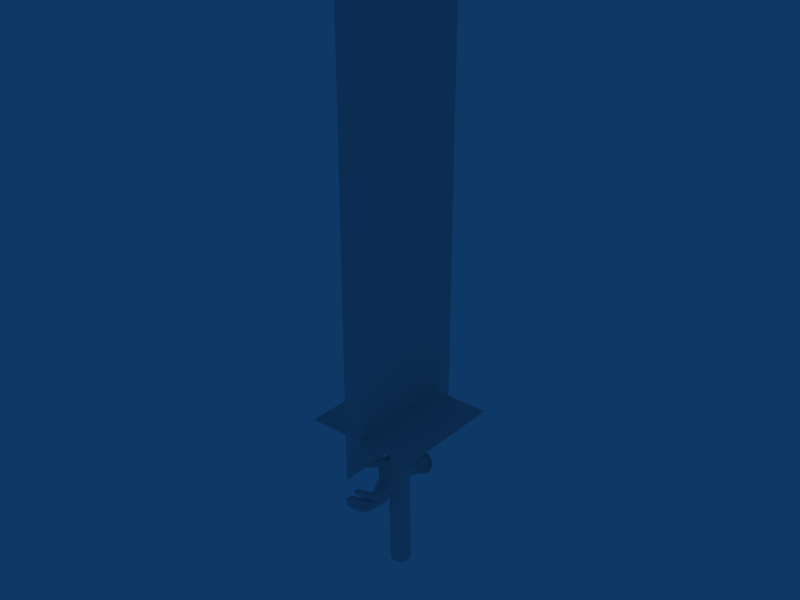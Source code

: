 # Source: lefthandflash.blend  (saved by Blender 2.49.0; exported with 4.5.12 LTS)
import bpy
from mathutils import Matrix  # noqa: F401  (used for matrix-valued properties, if any)

bpy.ops.wm.read_factory_settings(use_empty=True)
scene = bpy.context.scene
scene.name = 'Scene'

# ---- collections
col_collection_1 = bpy.data.collections.new('Collection 1'); scene.collection.children.link(col_collection_1)
col_collection_2 = bpy.data.collections.new('Collection 2'); scene.collection.children.link(col_collection_2)
col_collection_3 = bpy.data.collections.new('Collection 3'); scene.collection.children.link(col_collection_3)
col_collection_4 = bpy.data.collections.new('Collection 4'); scene.collection.children.link(col_collection_4)
col_collection_5 = bpy.data.collections.new('Collection 5'); scene.collection.children.link(col_collection_5)
col_collection_6 = bpy.data.collections.new('Collection 6'); scene.collection.children.link(col_collection_6)
col_collection_7 = bpy.data.collections.new('Collection 7'); scene.collection.children.link(col_collection_7)
col_collection_8 = bpy.data.collections.new('Collection 8'); scene.collection.children.link(col_collection_8)
col_collection_9 = bpy.data.collections.new('Collection 9'); scene.collection.children.link(col_collection_9)
col_collection_10 = bpy.data.collections.new('Collection 10'); scene.collection.children.link(col_collection_10)
col_collection_11 = bpy.data.collections.new('Collection 11'); scene.collection.children.link(col_collection_11)
col_collection_12 = bpy.data.collections.new('Collection 12'); scene.collection.children.link(col_collection_12)
col_collection_13 = bpy.data.collections.new('Collection 13'); scene.collection.children.link(col_collection_13)
col_collection_14 = bpy.data.collections.new('Collection 14'); scene.collection.children.link(col_collection_14)
col_collection_15 = bpy.data.collections.new('Collection 15'); scene.collection.children.link(col_collection_15)
col_collection_16 = bpy.data.collections.new('Collection 16'); scene.collection.children.link(col_collection_16)
col_collection_17 = bpy.data.collections.new('Collection 17'); scene.collection.children.link(col_collection_17)
col_collection_18 = bpy.data.collections.new('Collection 18'); scene.collection.children.link(col_collection_18)
col_collection_19 = bpy.data.collections.new('Collection 19'); scene.collection.children.link(col_collection_19)
col_collection_20 = bpy.data.collections.new('Collection 20'); scene.collection.children.link(col_collection_20)

# ---- world
world_world = bpy.data.worlds.new('World'); scene.world = world_world
world_world.color = (0.05656, 0.2208, 0.4)
world_world.use_sun_shadow = False
world_world.sun_shadow_jitter_overblur = 0.0
world_world.cycles.sampling_method = 'MANUAL'
world_world.cycles.sample_map_resolution = 256

# ---- meshes
me_mesh_001 = bpy.data.meshes.new('Mesh.001')
me_mesh_001.from_pydata([(4.253, 7.015, -12.8), (5.757, 7.69, -14.22), (4.044, 7.969, -14.46), (3.745, 7.538, -13.65), (5.946, 7.115, -13.23), (5.084, 4.595, -14.26), (5.115, 5.519, -15.03), (4.023, 1.196, -15.25), (4.16, 1.011, -14.94), (3.74, 1.069, -14.82), (3.586, 1.563, -14.97), (4.415, 1.213, -14.85), (4.16, 1.011, -14.94), (4.023, 1.196, -15.25), (4.995, 1.546, -15.38), (4.607, 1.389, -14.58), (4.871, 1.236, -15.89), (5.511, 1.961, -15.85), (4.935, 1.98, -14.77), (5.265, 1.553, -15.7), (4.704, 1.928, -14.3), (3.861, 1.597, -17.81), (3.69, 2.352, -17.21), (3.172, 2.538, -18.02), (3.675, 2.242, -18.48), (3.746, 1.896, -18.36), (3.46, 2.285, -18.42), (4.072, 1.456, -18.11), (3.159, 2.974, -18.28), (3.273, 2.714, -18.71), (3.25, 2.131, -18.8), (3.148, 2.351, -18.96), (2.91, 1.726, -19.02), (3.441, 3.145, -15.74), (2.808, 3.466, -16.83), (3.32, 3.006, -14.46), (3.541, 4.043, -14.53), (3.398, 3.896, -15.14), (3.245, 2.754, -17.64), (3.148, 3.299, -17.83), (2.782, 4.106, -15.96), (2.833, 4.447, -16.18), (2.796, 3.852, -16.99), (3.31, 4.243, -15.5), (3.326, 4.605, -15.81), (4.772, 1.042, -16.41), (4.524, 1.26, -16.0), (4.327, 1.508, -16.5), (3.409, 0.8826, -18.8), (3.746, 1.512, -18.9), (3.31, 0.9707, -19.18), (3.825, 1.348, -18.63), (3.65, 0.569, -18.74), (2.924, 0.512, -18.74), (2.957, -0.1767, -18.85), (2.504, 0.06781, -18.95), (2.717, 0.514, -19.18), (2.717, 0.514, -19.18), (2.453, 1.079, -19.27), (2.413, 1.45, -19.11), (2.19, 1.186, -19.36), (2.19, 1.509, -19.44), (3.059, 1.514, -19.15), (3.469, 1.943, -18.82), (2.766, 1.96, -19.2), (2.19, 1.509, -19.44), (4.775, 0.1749, -17.23), (4.741, 0.299, -17.6), (4.363, -0.4285, -17.36), (4.238, -0.3335, -17.75), (4.082, -1.239, -17.28), (3.793, -0.8845, -17.42), (3.65, -1.285, -17.51), (4.601, 0.3515, -17.96), (4.552, 0.9061, -17.59), (4.306, 0.5293, -17.91), (3.722, 0.0758, -18.22), (4.113, 0.7783, -18.29), (3.631, 0.1387, -18.59), (3.943, -0.1955, -18.12), (4.065, -0.38, -18.26), (3.236, -0.6807, -18.18), (2.951, -0.4699, -18.5), (2.951, -0.4699, -18.5), (3.631, 0.1387, -18.59), (2.835, -0.7225, -18.83), (3.736, 4.882, -16.05), (3.231, 4.623, -16.64), (2.833, 4.447, -16.18), (3.326, 4.605, -15.81), (3.148, 3.299, -17.83), (3.439, 3.25, -18.35), (3.159, 2.974, -18.28), (4.033, 4.966, -16.17), (3.734, 3.605, -17.98), (4.81, 1.634, -18.19), (4.267, 1.291, -17.96), (4.072, 1.456, -18.11), (2.79, -0.2583, -19.11), (2.598, 0.206, -19.36), (4.343, 2.631, -18.5), (4.378, 2.295, -18.54), (3.923, 2.089, -18.5), (4.147, 1.496, -19.3), (3.926, 1.533, -19.17), (3.746, 1.512, -18.9), (4.022, 1.143, -19.39), (3.449, 0.675, -19.51), (3.31, 0.9707, -19.18), (2.717, 0.514, -19.18), (2.598, 0.206, -19.36), (4.259, 0.924, -18.85), (4.078, 1.159, -18.49), (3.75, 0.3469, -19.08), (3.197, -0.05004, -19.08), (3.616, 0.2297, -19.09), (3.517, 0.2845, -19.33), (3.061, 0.1914, -19.34), (3.304, 0.5828, -19.46), (4.433, 1.062, -19.04), (4.194, 0.9388, -19.18), (4.785, 1.918, -18.35), (4.411, 1.384, -19.15), (4.599, 2.183, -18.55), (2.624, -0.08385, -19.29), (3.273, 2.714, -18.71), (3.736, 2.814, -18.87), (3.439, 2.464, -19.38), (3.196, 2.397, -19.23), (3.148, 2.351, -18.96), (3.19, 2.079, -19.49), (2.766, 1.96, -19.2), (2.799, 1.918, -19.59), (2.717, 1.844, -19.59), (2.19, 1.509, -19.44), (2.275, 1.419, -19.61), (3.925, 2.411, -18.73), (3.675, 2.242, -18.48), (3.761, 2.002, -19.19), (3.583, 1.868, -19.02), (2.646, 1.4, -19.63), (3.017, 1.388, -19.37), (2.518, 1.046, -19.45), (2.903, 1.58, -19.62), (3.007, 1.644, -19.61), (3.365, 1.859, -19.41), (3.099, 1.445, -19.36), (3.91, 2.607, -18.86), (3.695, 2.256, -19.36), (2.32, 1.174, -19.6), (2.275, 1.419, -19.61), (4.977, 1.044, -17.61), (4.747, 0.8008, -17.34), (5.26, 1.174, -17.47), (5.206, 0.1981, -17.99), (4.895, 0.1006, -17.91), (4.741, 0.299, -17.6), (4.332, -0.5036, -17.99), (4.238, -0.3335, -17.75), (4.261, -0.6055, -17.97), (4.059, -0.984, -17.92), (3.655, -1.143, -17.87), (3.834, -1.393, -17.79), (5.461, 0.8164, -16.79), (5.023, 0.6119, -16.81), (5.114, -0.06518, -17.15), (5.498, -0.08492, -17.5), (5.314, -0.1852, -17.36), (4.608, -0.9789, -17.54), (4.598, -0.7242, -17.28), (4.453, -0.9107, -17.88), (4.313, -1.23, -17.63), (5.008, -0.1679, -17.9), (4.616, -0.7927, -17.91), (5.319, -0.1103, -17.82), (5.492, 0.2387, -17.72), (5.452, 0.9971, -17.45), (5.615, 0.8457, -17.19), (3.834, -1.393, -17.79), (3.655, -1.143, -17.87), (3.946, -1.476, -17.55), (3.175, -1.151, -18.4), (2.861, -0.9717, -18.55), (2.998, -1.083, -18.78), (2.835, -0.7225, -18.83), (4.273, 0.8068, -18.57), (4.113, 0.7783, -18.29), (4.673, 0.7137, -18.84), (4.369, 0.5025, -18.82), (3.654, -0.05212, -18.89), (3.568, -0.1502, -18.87), (3.057, -0.6755, -18.9), (5.266, 1.272, -17.89), (4.813, 0.2725, -18.15), (5.024, 0.3357, -18.38), (3.932, -0.6533, -18.62), (3.317, -1.102, -18.47), (3.727, -0.4128, -18.9), (3.383, -0.8209, -18.77), (3.88, -0.31, -18.96), (4.454, 0.2038, -18.78), (4.066, -0.5743, -18.63), (4.604, 0.04228, -18.55), (4.847, 0.366, -18.7), (5.03, 0.72, -18.55), (5.067, 1.533, -18.2), (2.998, -1.083, -18.78), (5.288, 1.117, -16.37), (4.772, 1.042, -16.41), (4.72, 1.693, -18.27), (5.506, 1.817, -17.73), (5.51, 1.682, -17.37), (5.362, 1.979, -17.93), (5.077, 2.254, -17.96), (4.787, 2.549, -18.29), (4.946, 2.313, -18.16), (4.337, 3.493, -17.65), (4.211, 2.927, -18.51), (3.994, 3.122, -18.58), (5.653, 1.409, -17.21), (5.742, 1.214, -16.94), (4.906, 3.689, -14.47), (4.973, 2.734, -14.34), (5.068, 3.906, -15.3), (5.336, 2.561, -16.59), (4.528, 4.291, -14.11), (4.952, 4.276, -14.69), (3.603, 1.007, -14.47), (3.681, 0.5984, -14.95), (3.682, 0.3144, -15.11), (3.399, 0.3029, -14.87), (4.528, 1.342, -14.08), (3.848, 1.42, -13.95), (3.943, 1.811, -13.98), (3.609, 1.661, -14.25), (3.493, -0.3902, -15.21), (3.324, -0.5254, -15.03), (4.015, 0.2573, -15.09), (4.16, -0.03855, -14.98), (3.784, -0.4395, -15.24), (3.919, -0.6795, -15.04), (4.286, 0.7443, -14.36), (4.471, 1.146, -14.15), (4.076, 0.7732, -14.17), (4.155, 1.159, -13.97), (3.806, 0.8493, -14.19), (3.815, 1.233, -14.02), (5.172, 6.815, -12.58), (3.9, 4.575, -14.33), (4.105, 5.77, -15.44), (3.663, 5.034, -14.71), (3.797, -0.7641, -14.89), (3.666, -0.5722, -14.71), (3.415, -0.6833, -14.86), (3.946, -0.3843, -14.67), (3.435, -0.2803, -14.66), (4.015, 0.2573, -15.09), (3.784, -0.4395, -15.24), (3.598, -0.7922, -15.01), (3.598, -0.7922, -15.01), (4.114, 3.881, -14.07), (4.404, 1.859, -13.99), (3.874, 2.981, -13.94), (5.064, 4.632, -15.57), (4.739, 4.999, -15.67), (3.507, 0.6029, -14.58), (4.086, 0.5271, -14.97), (5.001, 8.022, -14.7), (4.203, 1.37, -13.9), (4.086, 0.5271, -14.97), (3.696, 5.295, -15.51), (4.609, 4.523, -16.03), (4.898, 3.131, -17.21), (2.796, 3.852, -16.99), (4.524, 1.26, -16.0), (3.275, 2.391, -15.23), (4.267, 1.291, -17.96), (2.624, -0.08385, -19.29), (2.32, 1.174, -19.6), (5.023, 0.6119, -16.81), (4.552, 0.9061, -17.59), (4.712, -0.9097, -17.54), (3.746, 1.896, -18.36), (4.267, 1.291, -17.96), (3.46, 2.285, -18.42), (4.747, 0.8008, -17.34), (4.747, 0.8008, -17.34), (4.391, 0.8894, -14.69), (4.282, 0.4639, -14.71), (3.273, 2.714, -18.71), (3.923, 2.089, -18.5), (4.01, 0.03823, -14.32), (3.73, 0.4383, -14.23), (3.644, 0.1125, -14.28), (3.422, 0.2306, -14.5), (4.158, 0.3663, -14.31), (4.205, 0.05268, -14.53), (3.923, 2.089, -18.5), (5.119, -0.328, -17.66), (4.267, 1.193, -19.27), (3.683, 0.4075, -19.38), (4.195, 1.185, -15.61), (4.195, 1.185, -15.61), (5.563, 1.668, -16.44), (3.467, 0.4802, -14.71), (4.252, 0.2845, -14.8), (3.932, -0.1419, -14.48), (3.595, -0.0509, -14.44), (3.497, 2.111, -19.45), (3.74, -0.8502, -17.74), (3.74, -0.8502, -17.74), (5.1, 5.057, -14.64), (4.611, 5.648, -15.25), (3.68, 5.165, -15.11), (3.782, 4.804, -14.52), (4.214, 4.433, -14.22), (4.806, 4.443, -14.18), (5.092, 4.826, -14.45), (5.107, 5.288, -14.83), (4.027, 7.154, -13.01), (3.835, 7.343, -13.32), (4.534, 6.909, -12.65), (4.865, 6.836, -12.57), (5.922, 7.505, -13.92), (5.992, 7.293, -13.55), (5.567, 7.816, -14.42), (5.301, 7.937, -14.59), (3.876, 7.863, -14.25), (3.764, 7.709, -13.96), (5.784, 6.967, -12.94), (5.497, 6.855, -12.7), (4.299, 8.039, -14.62), (4.648, 8.062, -14.72), (4.359, 5.713, -15.36), (4.863, 5.584, -15.14)], [], [(9, 7, 8), (10, 7, 9), (13, 11, 12), (16, 14, 15), (16, 15, 11), (19, 17, 18), (14, 19, 18), (14, 18, 15), (15, 18, 20), (23, 21, 22), (26, 24, 25), (25, 27, 21), (29, 23, 28), (32, 30, 31), (34, 22, 33), (37, 35, 36), (38, 22, 34), (23, 38, 39), (42, 40, 41), (42, 34, 40), (34, 33, 40), (40, 43, 44), (39, 34, 42), (23, 22, 38), (47, 45, 46), (50, 48, 49), (48, 51, 49), (54, 52, 53), (55, 54, 53), (53, 52, 48), (56, 53, 50), (55, 53, 57), (53, 48, 50), (60, 58, 59), (60, 59, 61), (32, 62, 63), (32, 63, 30), (65, 59, 64), (59, 32, 64), (68, 66, 67), (69, 68, 67), (72, 70, 71), (71, 68, 69), (75, 73, 74), (78, 76, 77), (76, 79, 75), (79, 73, 75), (76, 75, 77), (81, 80, 79), (81, 79, 76), (82, 81, 76), (82, 76, 78), (85, 83, 84), (88, 86, 87), (88, 89, 86), (92, 90, 91), (28, 23, 39), (94, 87, 93), (97, 95, 96), (55, 98, 54), (99, 55, 57), (102, 100, 101), (104, 101, 103), (104, 102, 101), (104, 105, 102), (107, 104, 106), (108, 105, 104), (107, 108, 104), (110, 109, 108), (52, 111, 112), (113, 111, 52), (54, 114, 115), (54, 115, 52), (98, 114, 54), (117, 116, 114), (114, 116, 115), (117, 118, 116), (120, 119, 111), (122, 121, 119), (122, 123, 121), (99, 124, 55), (124, 98, 55), (127, 125, 126), (128, 125, 127), (128, 129, 125), (130, 128, 127), (131, 129, 128), (132, 131, 128), (132, 128, 130), (134, 131, 133), (135, 134, 133), (137, 136, 100), (139, 138, 136), (139, 136, 137), (142, 140, 141), (142, 141, 62), (142, 62, 58), (135, 133, 140), (140, 133, 143), (140, 143, 141), (132, 130, 144), (144, 130, 145), (144, 145, 146), (146, 145, 139), (145, 138, 139), (148, 126, 147), (138, 147, 136), (147, 100, 136), (150, 149, 60), (150, 60, 61), (74, 151, 152), (155, 153, 154), (157, 156, 155), (157, 158, 156), (161, 159, 160), (161, 160, 162), (165, 163, 164), (167, 166, 163), (165, 167, 163), (70, 168, 169), (160, 159, 170), (160, 170, 171), (171, 168, 70), (171, 170, 168), (157, 172, 173), (157, 155, 172), (155, 154, 172), (172, 154, 174), (154, 175, 174), (174, 175, 166), (154, 153, 176), (154, 176, 175), (175, 176, 177), (175, 177, 166), (166, 177, 163), (179, 178, 72), (178, 180, 72), (72, 180, 70), (183, 181, 182), (184, 183, 182), (184, 182, 82), (185, 96, 95), (185, 186, 96), (185, 95, 187), (189, 185, 188), (85, 190, 191), (85, 84, 190), (193, 192, 151), (193, 194, 192), (80, 193, 73), (80, 73, 79), (196, 195, 80), (181, 196, 80), (181, 80, 81), (191, 190, 197), (191, 197, 198), (198, 197, 195), (198, 195, 196), (189, 188, 199), (199, 188, 200), (199, 200, 201), (201, 200, 202), (188, 187, 200), (200, 187, 203), (200, 203, 202), (202, 194, 193), (202, 203, 194), (203, 204, 194), (187, 95, 205), (187, 205, 204), (204, 205, 192), (204, 192, 194), (85, 191, 206), (206, 196, 181), (125, 91, 126), (125, 92, 91), (127, 126, 148), (148, 147, 138), (106, 104, 103), (188, 185, 187), (187, 204, 203), (91, 90, 94), (87, 86, 93), (164, 207, 208), (151, 192, 153), (152, 151, 153), (97, 209, 95), (192, 210, 211), (205, 210, 192), (205, 212, 210), (205, 213, 212), (95, 213, 205), (101, 100, 214), (123, 214, 215), (123, 215, 121), (101, 214, 123), (209, 213, 95), (217, 216, 100), (147, 217, 100), (147, 218, 217), (126, 218, 147), (218, 216, 217), (177, 219, 220), (176, 219, 177), (153, 211, 176), (176, 211, 219), (177, 220, 163), (192, 211, 153), (126, 91, 218), (91, 94, 218), (163, 220, 207), (164, 163, 207), (218, 94, 216), (17, 221, 222), (17, 223, 221), (210, 224, 211), (223, 226, 221), (226, 225, 221), (10, 9, 227), (230, 228, 229), (15, 20, 231), (234, 232, 233), (236, 230, 235), (239, 237, 238), (239, 238, 240), (243, 241, 242), (243, 242, 244), (245, 243, 244), (245, 244, 246), (39, 38, 34), (253, 251, 252), (251, 254, 252), (255, 252, 254), (253, 252, 255), (257, 229, 256), (235, 229, 257), (235, 230, 229), (258, 240, 251), (253, 258, 251), (258, 239, 240), (236, 259, 253), (261, 222, 260), (233, 261, 262), (231, 20, 261), (261, 20, 222), (260, 221, 225), (260, 222, 221), (264, 6, 263), (35, 234, 262), (234, 233, 262), (228, 9, 8), (228, 265, 9), (265, 227, 9), (228, 8, 266), (89, 249, 86), (100, 216, 214), (232, 268, 233), (22, 47, 33), (208, 207, 16), (237, 269, 238), (224, 223, 17), (211, 224, 219), (44, 43, 270), (268, 231, 261), (233, 268, 261), (272, 271, 223), (272, 223, 224), (17, 222, 18), (18, 222, 20), (93, 264, 263), (93, 263, 271), (216, 271, 272), (216, 93, 271), (41, 40, 44), (44, 270, 249), (213, 272, 212), (215, 272, 213), (214, 272, 215), (214, 216, 272), (94, 93, 216), (273, 88, 87), (262, 261, 260), (35, 262, 36), (36, 262, 260), (208, 16, 274), (265, 245, 227), (227, 245, 246), (33, 47, 275), (36, 260, 248), (43, 37, 250), (37, 36, 250), (270, 267, 249), (40, 33, 43), (33, 37, 43), (212, 272, 224), (212, 224, 210), (27, 276, 21), (16, 207, 19), (16, 19, 14), (64, 32, 31), (71, 70, 68), (70, 169, 68), (47, 10, 275), (275, 234, 35), (180, 171, 70), (162, 160, 171), (162, 171, 180), (206, 198, 196), (206, 191, 198), (110, 117, 277), (135, 140, 278), (278, 140, 142), (47, 279, 45), (21, 276, 280), (21, 47, 22), (21, 280, 47), (90, 87, 94), (90, 273, 87), (281, 167, 169), (169, 167, 165), (51, 97, 282), (75, 74, 283), (77, 75, 283), (29, 26, 23), (26, 21, 23), (26, 25, 21), (139, 137, 63), (63, 137, 284), (66, 165, 164), (285, 279, 47), (280, 285, 47), (110, 108, 118), (110, 118, 117), (67, 66, 286), (66, 164, 286), (111, 119, 209), (119, 121, 209), (10, 227, 234), (275, 10, 234), (269, 287, 288), (288, 287, 241), (287, 242, 241), (287, 15, 242), (11, 15, 287), (269, 12, 287), (12, 11, 287), (30, 63, 284), (31, 30, 289), (30, 284, 289), (49, 282, 290), (49, 51, 282), (111, 209, 112), (112, 209, 97), (33, 275, 37), (275, 35, 37), (15, 231, 242), (244, 231, 268), (244, 242, 231), (246, 268, 232), (246, 244, 268), (234, 246, 232), (227, 246, 234), (293, 291, 292), (294, 293, 292), (294, 292, 265), (265, 292, 245), (292, 243, 245), (296, 288, 295), (291, 296, 295), (292, 291, 295), (292, 295, 243), (295, 241, 243), (288, 241, 295), (235, 257, 259), (236, 235, 259), (24, 297, 25), (137, 100, 102), (103, 101, 123), (103, 123, 122), (281, 298, 167), (298, 166, 167), (298, 174, 166), (172, 174, 298), (173, 172, 298), (173, 298, 281), (93, 249, 264), (86, 249, 93), (106, 103, 299), (106, 299, 120), (120, 299, 119), (299, 122, 119), (103, 122, 299), (107, 106, 300), (300, 106, 120), (209, 121, 213), (121, 215, 213), (240, 296, 254), (240, 238, 296), (251, 240, 254), (236, 294, 230), (236, 255, 294), (236, 253, 255), (229, 266, 256), (229, 228, 266), (47, 301, 10), (10, 301, 7), (47, 46, 301), (302, 274, 16), (302, 11, 13), (302, 16, 11), (219, 224, 303), (219, 303, 220), (207, 220, 303), (224, 17, 303), (230, 304, 228), (304, 265, 228), (304, 294, 265), (230, 294, 304), (238, 305, 296), (305, 288, 296), (269, 288, 305), (238, 269, 305), (293, 306, 291), (306, 296, 291), (254, 296, 306), (255, 254, 306), (255, 307, 294), (294, 307, 293), (307, 306, 293), (255, 306, 307), (130, 127, 308), (130, 308, 145), (145, 308, 138), (308, 148, 138), (308, 127, 148), (51, 112, 97), (146, 139, 62), (62, 139, 63), (68, 169, 165), (68, 165, 66), (73, 193, 151), (73, 151, 74), (159, 158, 157), (168, 281, 169), (159, 157, 170), (157, 173, 170), (170, 173, 168), (173, 281, 168), (161, 309, 159), (309, 158, 159), (310, 71, 69), (179, 72, 310), (72, 71, 310), (155, 156, 153), (156, 152, 153), (133, 131, 132), (141, 146, 62), (133, 144, 143), (133, 132, 144), (143, 144, 141), (144, 146, 141), (263, 5, 226), (263, 226, 223), (271, 263, 223), (190, 84, 189), (195, 201, 80), (190, 199, 197), (190, 189, 199), (197, 199, 195), (199, 201, 195), (182, 181, 81), (182, 81, 82), (189, 84, 185), (84, 186, 185), (300, 120, 113), (113, 120, 111), (115, 113, 52), (116, 300, 115), (300, 113, 115), (118, 108, 107), (118, 107, 116), (107, 300, 116), (48, 112, 51), (48, 52, 112), (201, 193, 80), (201, 202, 193), (277, 117, 98), (98, 117, 114), (207, 17, 19), (207, 303, 17), (149, 142, 60), (60, 142, 58), (58, 32, 59), (58, 62, 32), (250, 313, 43), (313, 270, 43), (270, 313, 2), (313, 250, 2), (250, 314, 3), (314, 248, 3), (248, 314, 36), (314, 250, 36), (315, 0, 248), (225, 0, 315), (225, 315, 260), (315, 248, 260), (5, 316, 226), (316, 225, 226), (225, 316, 247), (316, 5, 247), (5, 317, 4), (317, 311, 4), (311, 317, 263), (317, 5, 263), (311, 318, 4), (318, 6, 4), (6, 318, 263), (318, 311, 263), (247, 322, 225), (322, 321, 225), (321, 0, 225), (0, 319, 248), (319, 320, 248), (320, 3, 248), (267, 326, 249), (326, 325, 249), (325, 1, 249), (4, 329, 5), (329, 330, 5), (330, 247, 5), (1, 323, 6), (323, 324, 6), (324, 4, 6), (3, 328, 250), (328, 327, 250), (327, 2, 250), (2, 331, 270), (331, 332, 270), (332, 267, 270), (312, 333, 1), (333, 249, 1), (249, 333, 264), (333, 312, 264), (6, 334, 1), (334, 312, 1), (312, 334, 264), (334, 6, 264), (247, 321, 322), (330, 321, 247), (330, 0, 321), (329, 0, 330), (319, 0, 329), (329, 320, 319), (4, 320, 329), (4, 3, 320), (324, 3, 4), (324, 328, 3), (323, 328, 324), (323, 327, 328), (1, 327, 323), (1, 2, 327), (325, 2, 1), (325, 331, 2), (326, 331, 325), (326, 332, 331), (267, 332, 326)])
me_mesh_001.polygons.foreach_set('use_smooth', [1, 1, 1, 1, 1, 1, 1, 1, 1, 1, 1, 1, 1, 1, 1, 1, 1, 1, 1, 1, 1, 1, 1, 1, 1, 1, 1, 1, 1, 1, 1, 1, 1, 1, 1, 1, 1, 1, 1, 1, 1, 1, 1, 1, 1, 1, 1, 1, 1, 1, 1, 1, 1, 1, 1, 1, 1, 1, 1, 1, 1, 1, 1, 1, 1, 1, 1, 1, 1, 1, 1, 1, 1, 1, 1, 1, 1, 1, 1, 1, 1, 1, 1, 1, 1, 1, 1, 1, 1, 1, 1, 1, 1, 1, 1, 1, 1, 1, 1, 1, 1, 1, 1, 1, 1, 1, 1, 1, 1, 1, 1, 1, 1, 1, 1, 1, 1, 1, 1, 1, 1, 1, 1, 1, 1, 1, 1, 1, 1, 1, 1, 1, 1, 1, 1, 1, 1, 1, 1, 1, 1, 1, 1, 1, 1, 1, 1, 1, 1, 1, 1, 1, 1, 1, 1, 1, 1, 1, 1, 1, 1, 1, 1, 1, 1, 1, 1, 1, 1, 1, 1, 1, 1, 1, 1, 1, 1, 1, 1, 1, 1, 1, 1, 1, 1, 1, 1, 1, 1, 1, 1, 1, 1, 1, 1, 1, 1, 1, 1, 1, 1, 1, 1, 1, 1, 1, 1, 1, 1, 1, 1, 1, 1, 1, 1, 1, 1, 1, 1, 1, 1, 1, 1, 1, 1, 1, 1, 1, 1, 1, 1, 1, 1, 1, 1, 1, 1, 1, 1, 1, 1, 1, 1, 1, 1, 1, 1, 1, 1, 1, 1, 1, 1, 1, 1, 1, 1, 1, 1, 1, 1, 1, 1, 1, 1, 1, 1, 1, 1, 1, 1, 1, 1, 1, 1, 1, 1, 1, 1, 1, 1, 1, 1, 1, 1, 1, 1, 1, 1, 1, 1, 1, 1, 1, 1, 1, 1, 1, 1, 1, 1, 1, 1, 1, 1, 1, 1, 1, 1, 1, 1, 1, 1, 1, 1, 1, 1, 1, 1, 1, 1, 1, 1, 1, 1, 1, 1, 1, 1, 1, 1, 1, 1, 1, 1, 1, 1, 1, 1, 1, 1, 1, 1, 1, 1, 1, 1, 1, 1, 1, 1, 1, 1, 1, 1, 1, 1, 1, 1, 1, 1, 1, 1, 1, 1, 1, 1, 1, 1, 1, 1, 1, 1, 1, 1, 1, 1, 1, 1, 1, 1, 1, 1, 1, 1, 1, 1, 1, 1, 1, 1, 1, 1, 1, 1, 1, 1, 1, 1, 1, 1, 1, 1, 1, 1, 1, 1, 1, 1, 1, 1, 1, 1, 1, 1, 1, 1, 1, 1, 1, 1, 1, 1, 1, 1, 1, 1, 1, 1, 1, 1, 1, 1, 1, 1, 1, 1, 1, 1, 1, 1, 1, 1, 1, 1, 1, 1, 1, 1, 1, 1, 1, 1, 1, 1, 1, 1, 1, 1, 1, 1, 1, 1, 1, 1, 1, 1, 1, 1, 1, 1, 1, 1, 1, 1, 1, 1, 1, 1, 1, 1, 1, 1, 1, 1, 1, 1, 1, 1, 1, 1, 1, 1, 1, 1, 1, 1, 1, 1, 1, 1, 1, 1, 1, 1, 1, 1, 1, 1, 1, 1, 1, 1, 1, 1, 1, 1, 1, 1, 1, 1, 1, 1, 1, 1, 1, 1, 1, 1, 1, 1, 1, 1, 1, 1, 1, 1, 1, 1, 1, 1, 1, 1, 1, 1, 1, 1, 0, 0, 0, 0, 0, 0, 0, 0, 0, 0, 0, 0, 0, 0, 0, 0, 0, 0, 0])
_uv = me_mesh_001.uv_layers.new(name='UVTex')
_uv.uv.foreach_set('vector', [0.8057, 0.6034, 0.8339, 0.5817, 0.8491, 0.5971, 0.7885, 0.5642, 0.8339, 0.5817, 0.8057, 0.6034, 0.6584, 0.6908, 0.6478, 0.6594, 0.6804, 0.6806, 0.5888, 0.6814, 0.6004, 0.6459, 0.649, 0.6284, 0.5888, 0.6814, 0.649, 0.6284, 0.6478, 0.6594, 0.5703, 0.6525, 0.5308, 0.6365, 0.603, 0.5994, 0.6004, 0.6459, 0.5703, 0.6525, 0.603, 0.5994, 0.6004, 0.6459, 0.603, 0.5994, 0.649, 0.6284, 0.649, 0.6284, 0.603, 0.5994, 0.6365, 0.587, 0.9144, 0.4032, 0.9433, 0.4711, 0.8826, 0.4495, 0.9461, 0.4103, 0.9741, 0.4015, 0.9619, 0.4327, 0.9619, 0.4327, 0.9748, 0.476, 0.9433, 0.4711, 0.9649, 0.3637, 0.9144, 0.4032, 0.9325, 0.3611, 0.1234, 0.7476, 0.1867, 0.7263, 0.1917, 0.7431, 0.847, 0.388, 0.8826, 0.4495, 0.8176, 0.4421, 0.7287, 0.4291, 0.7257, 0.4687, 0.67, 0.4555, 0.8881, 0.4042, 0.8826, 0.4495, 0.847, 0.388, 0.9144, 0.4032, 0.8881, 0.4042, 0.8944, 0.3531, 0.846, 0.3541, 0.7616, 0.3752, 0.7711, 0.3393, 0.846, 0.3541, 0.847, 0.388, 0.7616, 0.3752, 0.847, 0.388, 0.8176, 0.4421, 0.7616, 0.3752, 0.7616, 0.3752, 0.7266, 0.3926, 0.7394, 0.3337, 0.8944, 0.3531, 0.847, 0.388, 0.846, 0.3541, 0.9144, 0.4032, 0.8826, 0.4495, 0.8881, 0.4042, 0.8804, 0.5331, 0.8948, 0.5716, 0.8663, 0.5664, 0.2678, 0.8549, 0.2685, 0.8301, 0.3235, 0.8202, 0.2685, 0.8301, 0.3131, 0.8047, 0.3235, 0.8202, 0.1747, 0.849, 0.2476, 0.8193, 0.1999, 0.8599, 0.1655, 0.8663, 0.1747, 0.849, 0.1999, 0.8599, 0.1999, 0.8599, 0.2476, 0.8193, 0.2685, 0.8301, 0.2094, 0.8779, 0.1999, 0.8599, 0.2678, 0.8549, 0.1655, 0.8663, 0.1999, 0.8599, 0.1743, 0.8922, 0.1999, 0.8599, 0.2685, 0.8301, 0.2678, 0.8549, 0.03256, 0.7676, 0.05259, 0.7519, 0.07222, 0.7709, 0.03256, 0.7676, 0.07222, 0.7709, 0.03118, 0.7904, 0.1234, 0.7476, 0.1173, 0.7289, 0.1831, 0.7091, 0.1234, 0.7476, 0.1831, 0.7091, 0.1867, 0.7263, 0.06952, 0.7867, 0.07222, 0.7709, 0.1312, 0.7643, 0.07222, 0.7709, 0.1234, 0.7476, 0.1312, 0.7643, 0.6818, 0.844, 0.6677, 0.7897, 0.6908, 0.78, 0.7176, 0.8346, 0.6818, 0.844, 0.6908, 0.78, 0.7121, 0.9151, 0.6873, 0.905, 0.7067, 0.8933, 0.7067, 0.8933, 0.6818, 0.844, 0.7176, 0.8346, 0.4889, 0.8495, 0.47, 0.8427, 0.4812, 0.8066, 0.513, 0.9094, 0.493, 0.8947, 0.5103, 0.8702, 0.493, 0.8947, 0.472, 0.8935, 0.4889, 0.8495, 0.472, 0.8935, 0.47, 0.8427, 0.4889, 0.8495, 0.493, 0.8947, 0.4889, 0.8495, 0.5103, 0.8702, 0.4774, 0.9443, 0.451, 0.9009, 0.472, 0.8935, 0.4774, 0.9443, 0.472, 0.8935, 0.493, 0.8947, 0.502, 0.956, 0.4774, 0.9443, 0.493, 0.8947, 0.502, 0.956, 0.493, 0.8947, 0.513, 0.9094, 0.3665, 0.9536, 0.3432, 0.9323, 0.3487, 0.8823, 0.183, 0.472, 0.2294, 0.4603, 0.2347, 0.5099, 0.183, 0.472, 0.2042, 0.434, 0.2294, 0.4603, 0.1881, 0.5932, 0.2151, 0.5644, 0.227, 0.5991, 0.9325, 0.3611, 0.9144, 0.4032, 0.8944, 0.3531, 0.2728, 0.5873, 0.2347, 0.5099, 0.3081, 0.4772, 0.3521, 0.7612, 0.3817, 0.7411, 0.3644, 0.7621, 0.1655, 0.8663, 0.1439, 0.8405, 0.1747, 0.849, 0.1544, 0.8893, 0.1655, 0.8663, 0.1743, 0.8922, 0.2776, 0.6994, 0.2952, 0.6658, 0.303, 0.6954, 0.2502, 0.7418, 0.303, 0.6954, 0.2623, 0.7451, 0.2502, 0.7418, 0.2776, 0.6994, 0.303, 0.6954, 0.2502, 0.7418, 0.2394, 0.7307, 0.2776, 0.6994, 0.1929, 0.7785, 0.2502, 0.7418, 0.244, 0.7683, 0.1961, 0.7512, 0.2394, 0.7307, 0.2502, 0.7418, 0.1929, 0.7785, 0.1961, 0.7512, 0.2502, 0.7418, 0.1417, 0.7939, 0.144, 0.7701, 0.1961, 0.7512, 0.2476, 0.8193, 0.2834, 0.7852, 0.304, 0.7929, 0.2208, 0.8049, 0.2834, 0.7852, 0.2476, 0.8193, 0.1747, 0.849, 0.1705, 0.8242, 0.2097, 0.8141, 0.1747, 0.849, 0.2097, 0.8141, 0.2476, 0.8193, 0.1439, 0.8405, 0.1705, 0.8242, 0.1747, 0.849, 0.1589, 0.8054, 0.1928, 0.8053, 0.1705, 0.8242, 0.1705, 0.8242, 0.1928, 0.8053, 0.2097, 0.8141, 0.1589, 0.8054, 0.1809, 0.7823, 0.1928, 0.8053, 0.2595, 0.7821, 0.2828, 0.7697, 0.2834, 0.7852, 0.2829, 0.7496, 0.3481, 0.7173, 0.2828, 0.7697, 0.2829, 0.7496, 0.3181, 0.7048, 0.3481, 0.7173, 0.1544, 0.8893, 0.1382, 0.8644, 0.1655, 0.8663, 0.1382, 0.8644, 0.1439, 0.8405, 0.1655, 0.8663, 0.1593, 0.6548, 0.1882, 0.6229, 0.2088, 0.6392, 0.1389, 0.6517, 0.1882, 0.6229, 0.1593, 0.6548, 0.1389, 0.6517, 0.1368, 0.6326, 0.1882, 0.6229, 0.1232, 0.6761, 0.1389, 0.6517, 0.1593, 0.6548, 0.08471, 0.6552, 0.1368, 0.6326, 0.1389, 0.6517, 0.08282, 0.6801, 0.08471, 0.6552, 0.1389, 0.6517, 0.08282, 0.6801, 0.1389, 0.6517, 0.1232, 0.6761, 0.01532, 0.6727, 0.08471, 0.6552, 0.06918, 0.6836, 0.01646, 0.6918, 0.01532, 0.6727, 0.06918, 0.6836, 0.2387, 0.6912, 0.2291, 0.6776, 0.2952, 0.6658, 0.1721, 0.6959, 0.1779, 0.6795, 0.2291, 0.6776, 0.1721, 0.6959, 0.2291, 0.6776, 0.2387, 0.6912, 0.03124, 0.7348, 0.03763, 0.7112, 0.08861, 0.7177, 0.03124, 0.7348, 0.08861, 0.7177, 0.1173, 0.7289, 0.03124, 0.7348, 0.1173, 0.7289, 0.05259, 0.7519, 0.01646, 0.6918, 0.06918, 0.6836, 0.03763, 0.7112, 0.03763, 0.7112, 0.06918, 0.6836, 0.075, 0.7036, 0.03763, 0.7112, 0.075, 0.7036, 0.08861, 0.7177, 0.08282, 0.6801, 0.1232, 0.6761, 0.08923, 0.6983, 0.08923, 0.6983, 0.1232, 0.6761, 0.1329, 0.6905, 0.08923, 0.6983, 0.1329, 0.6905, 0.1008, 0.7122, 0.1008, 0.7122, 0.1329, 0.6905, 0.1721, 0.6959, 0.1329, 0.6905, 0.1779, 0.6795, 0.1721, 0.6959, 0.1736, 0.6653, 0.2088, 0.6392, 0.2194, 0.6602, 0.1779, 0.6795, 0.2194, 0.6602, 0.2291, 0.6776, 0.2194, 0.6602, 0.2952, 0.6658, 0.2291, 0.6776, 0.004715, 0.7733, 0.006445, 0.7491, 0.03256, 0.7676, 0.004715, 0.7733, 0.03256, 0.7676, 0.03118, 0.7904, 0.4812, 0.8066, 0.4671, 0.7778, 0.4928, 0.7945, 0.55, 0.8411, 0.4877, 0.7631, 0.5577, 0.8195, 0.5915, 0.893, 0.5334, 0.8443, 0.55, 0.8411, 0.5915, 0.893, 0.5648, 0.8986, 0.5334, 0.8443, 0.618, 0.9559, 0.5966, 0.9006, 0.6215, 0.9243, 0.618, 0.9559, 0.6215, 0.9243, 0.6504, 0.9482, 0.6435, 0.7987, 0.5904, 0.7462, 0.6313, 0.741, 0.6236, 0.8065, 0.5969, 0.8041, 0.5904, 0.7462, 0.6435, 0.7987, 0.6236, 0.8065, 0.5904, 0.7462, 0.6873, 0.905, 0.6424, 0.8836, 0.6567, 0.8611, 0.6215, 0.9243, 0.5966, 0.9006, 0.6229, 0.8984, 0.6215, 0.9243, 0.6229, 0.8984, 0.6543, 0.9104, 0.6543, 0.9104, 0.6424, 0.8836, 0.6873, 0.905, 0.6543, 0.9104, 0.6229, 0.8984, 0.6424, 0.8836, 0.5915, 0.893, 0.5822, 0.8425, 0.6157, 0.8862, 0.5915, 0.893, 0.55, 0.8411, 0.5822, 0.8425, 0.55, 0.8411, 0.5577, 0.8195, 0.5822, 0.8425, 0.5822, 0.8425, 0.5577, 0.8195, 0.5851, 0.8217, 0.5577, 0.8195, 0.5706, 0.8008, 0.5851, 0.8217, 0.5851, 0.8217, 0.5706, 0.8008, 0.5969, 0.8041, 0.5577, 0.8195, 0.4877, 0.7631, 0.5256, 0.7657, 0.5577, 0.8195, 0.5256, 0.7657, 0.5706, 0.8008, 0.5706, 0.8008, 0.5256, 0.7657, 0.5567, 0.755, 0.5706, 0.8008, 0.5567, 0.755, 0.5969, 0.8041, 0.5969, 0.8041, 0.5567, 0.755, 0.5904, 0.7462, 0.7418, 0.9174, 0.7186, 0.9359, 0.7121, 0.9151, 0.7186, 0.9359, 0.6802, 0.9327, 0.7121, 0.9151, 0.7121, 0.9151, 0.6802, 0.9327, 0.6873, 0.905, 0.4769, 0.995, 0.4601, 0.9696, 0.4833, 0.9793, 0.509, 0.9846, 0.4769, 0.995, 0.4833, 0.9793, 0.509, 0.9846, 0.4833, 0.9793, 0.502, 0.956, 0.3805, 0.8228, 0.3644, 0.7621, 0.3817, 0.7411, 0.3805, 0.8228, 0.3603, 0.8175, 0.3644, 0.7621, 0.3805, 0.8228, 0.3817, 0.7411, 0.3999, 0.8171, 0.3773, 0.8911, 0.3805, 0.8228, 0.3907, 0.8414, 0.3665, 0.9536, 0.3739, 0.8986, 0.3878, 0.9453, 0.3665, 0.9536, 0.3487, 0.8823, 0.3739, 0.8986, 0.4519, 0.8405, 0.4485, 0.7507, 0.4671, 0.7778, 0.4519, 0.8405, 0.4385, 0.8272, 0.4485, 0.7507, 0.451, 0.9009, 0.4519, 0.8405, 0.47, 0.8427, 0.451, 0.9009, 0.47, 0.8427, 0.472, 0.8935, 0.4378, 0.9568, 0.4266, 0.9191, 0.451, 0.9009, 0.4601, 0.9696, 0.4378, 0.9568, 0.451, 0.9009, 0.4601, 0.9696, 0.451, 0.9009, 0.4774, 0.9443, 0.3878, 0.9453, 0.3739, 0.8986, 0.3968, 0.9105, 0.3878, 0.9453, 0.3968, 0.9105, 0.4114, 0.9467, 0.4114, 0.9467, 0.3968, 0.9105, 0.4266, 0.9191, 0.4114, 0.9467, 0.4266, 0.9191, 0.4378, 0.9568, 0.3773, 0.8911, 0.3907, 0.8414, 0.3997, 0.9011, 0.3997, 0.9011, 0.3907, 0.8414, 0.408, 0.8587, 0.3997, 0.9011, 0.408, 0.8587, 0.425, 0.9094, 0.425, 0.9094, 0.408, 0.8587, 0.4285, 0.8643, 0.3907, 0.8414, 0.3999, 0.8171, 0.408, 0.8587, 0.408, 0.8587, 0.3999, 0.8171, 0.417, 0.8386, 0.408, 0.8587, 0.417, 0.8386, 0.4285, 0.8643, 0.4285, 0.8643, 0.4385, 0.8272, 0.4519, 0.8405, 0.4285, 0.8643, 0.417, 0.8386, 0.4385, 0.8272, 0.417, 0.8386, 0.4217, 0.8117, 0.4385, 0.8272, 0.3999, 0.8171, 0.3817, 0.7411, 0.4083, 0.7469, 0.3999, 0.8171, 0.4083, 0.7469, 0.4217, 0.8117, 0.4217, 0.8117, 0.4083, 0.7469, 0.4485, 0.7507, 0.4217, 0.8117, 0.4485, 0.7507, 0.4385, 0.8272, 0.3665, 0.9536, 0.3878, 0.9453, 0.4085, 0.9695, 0.4085, 0.9695, 0.4378, 0.9568, 0.4601, 0.9696, 0.1882, 0.6229, 0.227, 0.5991, 0.2088, 0.6392, 0.1882, 0.6229, 0.1881, 0.5932, 0.227, 0.5991, 0.1593, 0.6548, 0.2088, 0.6392, 0.1736, 0.6653, 0.1736, 0.6653, 0.2194, 0.6602, 0.1779, 0.6795, 0.244, 0.7683, 0.2502, 0.7418, 0.2623, 0.7451, 0.3907, 0.8414, 0.3805, 0.8228, 0.3999, 0.8171, 0.3999, 0.8171, 0.4217, 0.8117, 0.417, 0.8386, 0.227, 0.5991, 0.2151, 0.5644, 0.2728, 0.5873, 0.2347, 0.5099, 0.2294, 0.4603, 0.3081, 0.4772, 0.6313, 0.741, 0.5605, 0.6997, 0.6154, 0.7168, 0.4671, 0.7778, 0.4485, 0.7507, 0.4877, 0.7631, 0.4928, 0.7945, 0.4671, 0.7778, 0.4877, 0.7631, 0.3521, 0.7612, 0.3616, 0.7325, 0.3817, 0.7411, 0.4485, 0.7507, 0.4403, 0.711, 0.4694, 0.7118, 0.4083, 0.7469, 0.4403, 0.711, 0.4485, 0.7507, 0.4083, 0.7469, 0.4141, 0.7069, 0.4403, 0.711, 0.4083, 0.7469, 0.3795, 0.6871, 0.4141, 0.7069, 0.3817, 0.7411, 0.3795, 0.6871, 0.4083, 0.7469, 0.303, 0.6954, 0.2952, 0.6658, 0.332, 0.67, 0.3181, 0.7048, 0.332, 0.67, 0.358, 0.6854, 0.3181, 0.7048, 0.358, 0.6854, 0.3481, 0.7173, 0.303, 0.6954, 0.332, 0.67, 0.3181, 0.7048, 0.3616, 0.7325, 0.3795, 0.6871, 0.3817, 0.7411, 0.2763, 0.6444, 0.3301, 0.5963, 0.2952, 0.6658, 0.2194, 0.6602, 0.2763, 0.6444, 0.2952, 0.6658, 0.2194, 0.6602, 0.2536, 0.6308, 0.2763, 0.6444, 0.2088, 0.6392, 0.2536, 0.6308, 0.2194, 0.6602, 0.2536, 0.6308, 0.3301, 0.5963, 0.2763, 0.6444, 0.5567, 0.755, 0.4999, 0.7157, 0.5293, 0.7157, 0.5256, 0.7657, 0.4999, 0.7157, 0.5567, 0.755, 0.4877, 0.7631, 0.4694, 0.7118, 0.5256, 0.7657, 0.5256, 0.7657, 0.4694, 0.7118, 0.4999, 0.7157, 0.5567, 0.755, 0.5293, 0.7157, 0.5904, 0.7462, 0.4485, 0.7507, 0.4694, 0.7118, 0.4877, 0.7631, 0.2088, 0.6392, 0.227, 0.5991, 0.2536, 0.6308, 0.227, 0.5991, 0.2728, 0.5873, 0.2536, 0.6308, 0.5904, 0.7462, 0.5293, 0.7157, 0.5605, 0.6997, 0.6313, 0.741, 0.5904, 0.7462, 0.5605, 0.6997, 0.2536, 0.6308, 0.2728, 0.5873, 0.3301, 0.5963, 0.5308, 0.6365, 0.5317, 0.492, 0.5896, 0.5404, 0.5308, 0.6365, 0.4588, 0.5127, 0.5317, 0.492, 0.4403, 0.711, 0.4635, 0.6286, 0.4694, 0.7118, 0.4588, 0.5127, 0.4606, 0.4633, 0.5317, 0.492, 0.4606, 0.4633, 0.5297, 0.4168, 0.5317, 0.492, 0.7885, 0.5642, 0.8057, 0.6034, 0.782, 0.6219, 0.8785, 0.6655, 0.8606, 0.6264, 0.9108, 0.6563, 0.649, 0.6284, 0.6365, 0.587, 0.6813, 0.6137, 0.7504, 0.5511, 0.7296, 0.5811, 0.7127, 0.5545, 0.9323, 0.7188, 0.8785, 0.6655, 0.9616, 0.7088, 0.8111, 0.8244, 0.7398, 0.7808, 0.7669, 0.7661, 0.8111, 0.8244, 0.7669, 0.7661, 0.8243, 0.7852, 0.7514, 0.6522, 0.7308, 0.6645, 0.7057, 0.6364, 0.7514, 0.6522, 0.7057, 0.6364, 0.7278, 0.6268, 0.7688, 0.6394, 0.7514, 0.6522, 0.7278, 0.6268, 0.7688, 0.6394, 0.7278, 0.6268, 0.7453, 0.6154, 0.8944, 0.3531, 0.8881, 0.4042, 0.847, 0.388, 0.9106, 0.7542, 0.8702, 0.7775, 0.8747, 0.7482, 0.8702, 0.7775, 0.8382, 0.7544, 0.8747, 0.7482, 0.8783, 0.7186, 0.8747, 0.7482, 0.8382, 0.7544, 0.9106, 0.7542, 0.8747, 0.7482, 0.8783, 0.7186, 0.9951, 0.7078, 0.9108, 0.6563, 0.9467, 0.6477, 0.9616, 0.7088, 0.9108, 0.6563, 0.9951, 0.7078, 0.9616, 0.7088, 0.8785, 0.6655, 0.9108, 0.6563, 0.8843, 0.8149, 0.8243, 0.7852, 0.8702, 0.7775, 0.9106, 0.7542, 0.8843, 0.8149, 0.8702, 0.7775, 0.8843, 0.8149, 0.8111, 0.8244, 0.8243, 0.7852, 0.9323, 0.7188, 0.9632, 0.7522, 0.9106, 0.7542, 0.6738, 0.573, 0.5896, 0.5404, 0.5888, 0.4808, 0.7127, 0.5545, 0.6738, 0.573, 0.6706, 0.4889, 0.6813, 0.6137, 0.6365, 0.587, 0.6738, 0.573, 0.6738, 0.573, 0.6365, 0.587, 0.5896, 0.5404, 0.5888, 0.4808, 0.5317, 0.492, 0.5297, 0.4168, 0.5888, 0.4808, 0.5896, 0.5404, 0.5317, 0.492, 0.3316, 0.4415, 0.3496, 0.3874, 0.3723, 0.4543, 0.7257, 0.4687, 0.7504, 0.5511, 0.6706, 0.4889, 0.7504, 0.5511, 0.7127, 0.5545, 0.6706, 0.4889, 0.8606, 0.6264, 0.8057, 0.6034, 0.8491, 0.5971, 0.8606, 0.6264, 0.823, 0.6522, 0.8057, 0.6034, 0.823, 0.6522, 0.782, 0.6219, 0.8057, 0.6034, 0.8606, 0.6264, 0.8491, 0.5971, 0.9005, 0.6112, 0.2042, 0.434, 0.2433, 0.4203, 0.2294, 0.4603, 0.2952, 0.6658, 0.3301, 0.5963, 0.332, 0.67, 0.7296, 0.5811, 0.7065, 0.5992, 0.7127, 0.5545, 0.8826, 0.4495, 0.8804, 0.5331, 0.8176, 0.4421, 0.6154, 0.7168, 0.5605, 0.6997, 0.5888, 0.6814, 0.7398, 0.7808, 0.7109, 0.7345, 0.7669, 0.7661, 0.4635, 0.6286, 0.4588, 0.5127, 0.5308, 0.6365, 0.4694, 0.7118, 0.4635, 0.6286, 0.4999, 0.7157, 0.7394, 0.3337, 0.7266, 0.3926, 0.6896, 0.3369, 0.7065, 0.5992, 0.6813, 0.6137, 0.6738, 0.573, 0.7127, 0.5545, 0.7065, 0.5992, 0.6738, 0.573, 0.4002, 0.6166, 0.3757, 0.5058, 0.4588, 0.5127, 0.4002, 0.6166, 0.4588, 0.5127, 0.4635, 0.6286, 0.5308, 0.6365, 0.5896, 0.5404, 0.603, 0.5994, 0.603, 0.5994, 0.5896, 0.5404, 0.6365, 0.587, 0.3081, 0.4772, 0.3316, 0.4415, 0.3723, 0.4543, 0.3081, 0.4772, 0.3723, 0.4543, 0.3757, 0.5058, 0.3301, 0.5963, 0.3757, 0.5058, 0.4002, 0.6166, 0.3301, 0.5963, 0.3081, 0.4772, 0.3757, 0.5058, 0.7711, 0.3393, 0.7616, 0.3752, 0.7394, 0.3337, 0.7394, 0.3337, 0.6896, 0.3369, 0.7318, 0.3005, 0.3795, 0.6871, 0.4002, 0.6166, 0.4141, 0.7069, 0.358, 0.6854, 0.4002, 0.6166, 0.3795, 0.6871, 0.332, 0.67, 0.4002, 0.6166, 0.358, 0.6854, 0.332, 0.67, 0.3301, 0.5963, 0.4002, 0.6166, 0.2728, 0.5873, 0.3081, 0.4772, 0.3301, 0.5963, 0.1791, 0.5064, 0.183, 0.472, 0.2347, 0.5099, 0.6706, 0.4889, 0.6738, 0.573, 0.5888, 0.4808, 0.7257, 0.4687, 0.6706, 0.4889, 0.67, 0.4555, 0.67, 0.4555, 0.6706, 0.4889, 0.5888, 0.4808, 0.6154, 0.7168, 0.5888, 0.6814, 0.6417, 0.7131, 0.823, 0.6522, 0.7688, 0.6394, 0.782, 0.6219, 0.782, 0.6219, 0.7688, 0.6394, 0.7453, 0.6154, 0.8176, 0.4421, 0.8804, 0.5331, 0.7985, 0.4947, 0.67, 0.4555, 0.5888, 0.4808, 0.5882, 0.4251, 0.7266, 0.3926, 0.7287, 0.4291, 0.6526, 0.4117, 0.7287, 0.4291, 0.67, 0.4555, 0.6526, 0.4117, 0.6896, 0.3369, 0.7151, 0.2616, 0.7318, 0.3005, 0.7616, 0.3752, 0.8176, 0.4421, 0.7266, 0.3926, 0.8176, 0.4421, 0.7287, 0.4291, 0.7266, 0.3926, 0.4141, 0.7069, 0.4002, 0.6166, 0.4635, 0.6286, 0.4141, 0.7069, 0.4635, 0.6286, 0.4403, 0.711, 0.9748, 0.476, 0.9738, 0.4987, 0.9433, 0.4711, 0.5888, 0.6814, 0.5605, 0.6997, 0.5703, 0.6525, 0.5888, 0.6814, 0.5703, 0.6525, 0.6004, 0.6459, 0.1312, 0.7643, 0.1234, 0.7476, 0.1917, 0.7431, 0.7067, 0.8933, 0.6873, 0.905, 0.6818, 0.844, 0.6873, 0.905, 0.6567, 0.8611, 0.6818, 0.844, 0.8804, 0.5331, 0.7885, 0.5642, 0.7985, 0.4947, 0.7985, 0.4947, 0.7504, 0.5511, 0.7257, 0.4687, 0.6802, 0.9327, 0.6543, 0.9104, 0.6873, 0.905, 0.6504, 0.9482, 0.6215, 0.9243, 0.6543, 0.9104, 0.6504, 0.9482, 0.6543, 0.9104, 0.6802, 0.9327, 0.4085, 0.9695, 0.4114, 0.9467, 0.4378, 0.9568, 0.4085, 0.9695, 0.3878, 0.9453, 0.4114, 0.9467, 0.1417, 0.7939, 0.1589, 0.8054, 0.1249, 0.8175, 0.01646, 0.6918, 0.03763, 0.7112, 0.014, 0.7169, 0.014, 0.7169, 0.03763, 0.7112, 0.03124, 0.7348, 0.8804, 0.5331, 0.9363, 0.5874, 0.8948, 0.5716, 0.9433, 0.4711, 0.9738, 0.4987, 0.9728, 0.5333, 0.9433, 0.4711, 0.8804, 0.5331, 0.8826, 0.4495, 0.9433, 0.4711, 0.9728, 0.5333, 0.8804, 0.5331, 0.2151, 0.5644, 0.2347, 0.5099, 0.2728, 0.5873, 0.2151, 0.5644, 0.1791, 0.5064, 0.2347, 0.5099, 0.6372, 0.8762, 0.6236, 0.8065, 0.6567, 0.8611, 0.6567, 0.8611, 0.6236, 0.8065, 0.6435, 0.7987, 0.3131, 0.8047, 0.3521, 0.7612, 0.3551, 0.7861, 0.4889, 0.8495, 0.4812, 0.8066, 0.4982, 0.8203, 0.5103, 0.8702, 0.4889, 0.8495, 0.4982, 0.8203, 0.9649, 0.3637, 0.9461, 0.4103, 0.9144, 0.4032, 0.9461, 0.4103, 0.9433, 0.4711, 0.9144, 0.4032, 0.9461, 0.4103, 0.9619, 0.4327, 0.9433, 0.4711, 0.1721, 0.6959, 0.2387, 0.6912, 0.1831, 0.7091, 0.1831, 0.7091, 0.2387, 0.6912, 0.2412, 0.7071, 0.6677, 0.7897, 0.6435, 0.7987, 0.6313, 0.741, 0.9545, 0.5512, 0.9363, 0.5874, 0.8804, 0.5331, 0.9728, 0.5333, 0.9545, 0.5512, 0.8804, 0.5331, 0.1417, 0.7939, 0.1961, 0.7512, 0.1809, 0.7823, 0.1417, 0.7939, 0.1809, 0.7823, 0.1589, 0.8054, 0.6908, 0.78, 0.6677, 0.7897, 0.6596, 0.7429, 0.6677, 0.7897, 0.6313, 0.741, 0.6596, 0.7429, 0.2834, 0.7852, 0.2828, 0.7697, 0.3616, 0.7325, 0.2828, 0.7697, 0.3481, 0.7173, 0.3616, 0.7325, 0.7885, 0.5642, 0.782, 0.6219, 0.7504, 0.5511, 0.7985, 0.4947, 0.7885, 0.5642, 0.7504, 0.5511, 0.7109, 0.7345, 0.701, 0.6679, 0.7441, 0.7161, 0.7441, 0.7161, 0.701, 0.6679, 0.7308, 0.6645, 0.701, 0.6679, 0.7057, 0.6364, 0.7308, 0.6645, 0.701, 0.6679, 0.649, 0.6284, 0.7057, 0.6364, 0.6478, 0.6594, 0.649, 0.6284, 0.701, 0.6679, 0.7109, 0.7345, 0.6804, 0.6806, 0.701, 0.6679, 0.6804, 0.6806, 0.6478, 0.6594, 0.701, 0.6679, 0.1867, 0.7263, 0.1831, 0.7091, 0.2412, 0.7071, 0.1917, 0.7431, 0.1867, 0.7263, 0.2362, 0.7236, 0.1867, 0.7263, 0.2412, 0.7071, 0.2362, 0.7236, 0.3235, 0.8202, 0.3551, 0.7861, 0.3585, 0.8067, 0.3235, 0.8202, 0.3131, 0.8047, 0.3551, 0.7861, 0.2834, 0.7852, 0.3616, 0.7325, 0.304, 0.7929, 0.304, 0.7929, 0.3616, 0.7325, 0.3521, 0.7612, 0.8176, 0.4421, 0.7985, 0.4947, 0.7287, 0.4291, 0.7985, 0.4947, 0.7257, 0.4687, 0.7287, 0.4291, 0.649, 0.6284, 0.6813, 0.6137, 0.7057, 0.6364, 0.7278, 0.6268, 0.6813, 0.6137, 0.7065, 0.5992, 0.7278, 0.6268, 0.7057, 0.6364, 0.6813, 0.6137, 0.7453, 0.6154, 0.7065, 0.5992, 0.7296, 0.5811, 0.7453, 0.6154, 0.7278, 0.6268, 0.7065, 0.5992, 0.7504, 0.5511, 0.7453, 0.6154, 0.7296, 0.5811, 0.782, 0.6219, 0.7453, 0.6154, 0.7504, 0.5511, 0.8366, 0.6956, 0.8097, 0.7189, 0.8109, 0.674, 0.8585, 0.6808, 0.8366, 0.6956, 0.8109, 0.674, 0.8585, 0.6808, 0.8109, 0.674, 0.823, 0.6522, 0.823, 0.6522, 0.8109, 0.674, 0.7688, 0.6394, 0.8109, 0.674, 0.7514, 0.6522, 0.7688, 0.6394, 0.7852, 0.7342, 0.7441, 0.7161, 0.7778, 0.7009, 0.8097, 0.7189, 0.7852, 0.7342, 0.7778, 0.7009, 0.8109, 0.674, 0.8097, 0.7189, 0.7778, 0.7009, 0.8109, 0.674, 0.7778, 0.7009, 0.7514, 0.6522, 0.7778, 0.7009, 0.7308, 0.6645, 0.7514, 0.6522, 0.7441, 0.7161, 0.7308, 0.6645, 0.7778, 0.7009, 0.9616, 0.7088, 0.9951, 0.7078, 0.9632, 0.7522, 0.9323, 0.7188, 0.9616, 0.7088, 0.9632, 0.7522, 0.9741, 0.4015, 0.9864, 0.4102, 0.9619, 0.4327, 0.2387, 0.6912, 0.2952, 0.6658, 0.2776, 0.6994, 0.2623, 0.7451, 0.303, 0.6954, 0.3181, 0.7048, 0.2623, 0.7451, 0.3181, 0.7048, 0.2829, 0.7496, 0.6372, 0.8762, 0.6064, 0.836, 0.6236, 0.8065, 0.6064, 0.836, 0.5969, 0.8041, 0.6236, 0.8065, 0.6064, 0.836, 0.5851, 0.8217, 0.5969, 0.8041, 0.5822, 0.8425, 0.5851, 0.8217, 0.6064, 0.836, 0.6157, 0.8862, 0.5822, 0.8425, 0.6064, 0.836, 0.6157, 0.8862, 0.6064, 0.836, 0.6372, 0.8762, 0.3081, 0.4772, 0.2433, 0.4203, 0.3316, 0.4415, 0.2294, 0.4603, 0.2433, 0.4203, 0.3081, 0.4772, 0.244, 0.7683, 0.2623, 0.7451, 0.2635, 0.7631, 0.244, 0.7683, 0.2635, 0.7631, 0.2595, 0.7821, 0.2595, 0.7821, 0.2635, 0.7631, 0.2828, 0.7697, 0.2635, 0.7631, 0.2829, 0.7496, 0.2828, 0.7697, 0.2623, 0.7451, 0.2829, 0.7496, 0.2635, 0.7631, 0.1929, 0.7785, 0.244, 0.7683, 0.2043, 0.7956, 0.2043, 0.7956, 0.244, 0.7683, 0.2595, 0.7821, 0.3616, 0.7325, 0.3481, 0.7173, 0.3795, 0.6871, 0.3481, 0.7173, 0.358, 0.6854, 0.3795, 0.6871, 0.8243, 0.7852, 0.7852, 0.7342, 0.8382, 0.7544, 0.8243, 0.7852, 0.7669, 0.7661, 0.7852, 0.7342, 0.8702, 0.7775, 0.8243, 0.7852, 0.8382, 0.7544, 0.9323, 0.7188, 0.8585, 0.6808, 0.8785, 0.6655, 0.9323, 0.7188, 0.8783, 0.7186, 0.8585, 0.6808, 0.9323, 0.7188, 0.9106, 0.7542, 0.8783, 0.7186, 0.9108, 0.6563, 0.9005, 0.6112, 0.9467, 0.6477, 0.9108, 0.6563, 0.8606, 0.6264, 0.9005, 0.6112, 0.8804, 0.5331, 0.8375, 0.5702, 0.7885, 0.5642, 0.7885, 0.5642, 0.8375, 0.5702, 0.8339, 0.5817, 0.8804, 0.5331, 0.8663, 0.5664, 0.8375, 0.5702, 0.6382, 0.6911, 0.6417, 0.7131, 0.5888, 0.6814, 0.6382, 0.6911, 0.6478, 0.6594, 0.6584, 0.6908, 0.6382, 0.6911, 0.5888, 0.6814, 0.6478, 0.6594, 0.4999, 0.7157, 0.4635, 0.6286, 0.5144, 0.6753, 0.4999, 0.7157, 0.5144, 0.6753, 0.5293, 0.7157, 0.5605, 0.6997, 0.5293, 0.7157, 0.5144, 0.6753, 0.4635, 0.6286, 0.5308, 0.6365, 0.5144, 0.6753, 0.8785, 0.6655, 0.8472, 0.6539, 0.8606, 0.6264, 0.8472, 0.6539, 0.823, 0.6522, 0.8606, 0.6264, 0.8472, 0.6539, 0.8585, 0.6808, 0.823, 0.6522, 0.8785, 0.6655, 0.8585, 0.6808, 0.8472, 0.6539, 0.7669, 0.7661, 0.753, 0.7324, 0.7852, 0.7342, 0.753, 0.7324, 0.7441, 0.7161, 0.7852, 0.7342, 0.7109, 0.7345, 0.7441, 0.7161, 0.753, 0.7324, 0.7669, 0.7661, 0.7109, 0.7345, 0.753, 0.7324, 0.8366, 0.6956, 0.8328, 0.731, 0.8097, 0.7189, 0.8328, 0.731, 0.7852, 0.7342, 0.8097, 0.7189, 0.8382, 0.7544, 0.7852, 0.7342, 0.8328, 0.731, 0.8783, 0.7186, 0.8382, 0.7544, 0.8328, 0.731, 0.8783, 0.7186, 0.8542, 0.71, 0.8585, 0.6808, 0.8585, 0.6808, 0.8542, 0.71, 0.8366, 0.6956, 0.8542, 0.71, 0.8328, 0.731, 0.8366, 0.6956, 0.8783, 0.7186, 0.8328, 0.731, 0.8542, 0.71, 0.1232, 0.6761, 0.1593, 0.6548, 0.1495, 0.6748, 0.1232, 0.6761, 0.1495, 0.6748, 0.1329, 0.6905, 0.1329, 0.6905, 0.1495, 0.6748, 0.1779, 0.6795, 0.1495, 0.6748, 0.1736, 0.6653, 0.1779, 0.6795, 0.1495, 0.6748, 0.1593, 0.6548, 0.1736, 0.6653, 0.3131, 0.8047, 0.304, 0.7929, 0.3521, 0.7612, 0.1008, 0.7122, 0.1721, 0.6959, 0.1173, 0.7289, 0.1173, 0.7289, 0.1721, 0.6959, 0.1831, 0.7091, 0.6818, 0.844, 0.6567, 0.8611, 0.6435, 0.7987, 0.6818, 0.844, 0.6435, 0.7987, 0.6677, 0.7897, 0.47, 0.8427, 0.4519, 0.8405, 0.4671, 0.7778, 0.47, 0.8427, 0.4671, 0.7778, 0.4812, 0.8066, 0.5966, 0.9006, 0.5648, 0.8986, 0.5915, 0.893, 0.6424, 0.8836, 0.6372, 0.8762, 0.6567, 0.8611, 0.5966, 0.9006, 0.5915, 0.893, 0.6229, 0.8984, 0.5915, 0.893, 0.6157, 0.8862, 0.6229, 0.8984, 0.6229, 0.8984, 0.6157, 0.8862, 0.6424, 0.8836, 0.6157, 0.8862, 0.6372, 0.8762, 0.6424, 0.8836, 0.618, 0.9559, 0.5942, 0.942, 0.5966, 0.9006, 0.5942, 0.942, 0.5648, 0.8986, 0.5966, 0.9006, 0.7411, 0.8914, 0.7067, 0.8933, 0.7176, 0.8346, 0.7418, 0.9174, 0.7121, 0.9151, 0.7411, 0.8914, 0.7121, 0.9151, 0.7067, 0.8933, 0.7411, 0.8914, 0.55, 0.8411, 0.5334, 0.8443, 0.4877, 0.7631, 0.5334, 0.8443, 0.4928, 0.7945, 0.4877, 0.7631, 0.06918, 0.6836, 0.08471, 0.6552, 0.08282, 0.6801, 0.08861, 0.7177, 0.1008, 0.7122, 0.1173, 0.7289, 0.06918, 0.6836, 0.08923, 0.6983, 0.075, 0.7036, 0.06918, 0.6836, 0.08282, 0.6801, 0.08923, 0.6983, 0.075, 0.7036, 0.08923, 0.6983, 0.08861, 0.7177, 0.08923, 0.6983, 0.1008, 0.7122, 0.08861, 0.7177, 0.3723, 0.4543, 0.4423, 0.4078, 0.4606, 0.4633, 0.3723, 0.4543, 0.4606, 0.4633, 0.4588, 0.5127, 0.3757, 0.5058, 0.3723, 0.4543, 0.4588, 0.5127, 0.3739, 0.8986, 0.3487, 0.8823, 0.3773, 0.8911, 0.4266, 0.9191, 0.425, 0.9094, 0.451, 0.9009, 0.3739, 0.8986, 0.3997, 0.9011, 0.3968, 0.9105, 0.3739, 0.8986, 0.3773, 0.8911, 0.3997, 0.9011, 0.3968, 0.9105, 0.3997, 0.9011, 0.4266, 0.9191, 0.3997, 0.9011, 0.425, 0.9094, 0.4266, 0.9191, 0.4833, 0.9793, 0.4601, 0.9696, 0.4774, 0.9443, 0.4833, 0.9793, 0.4774, 0.9443, 0.502, 0.956, 0.3773, 0.8911, 0.3487, 0.8823, 0.3805, 0.8228, 0.3487, 0.8823, 0.3603, 0.8175, 0.3805, 0.8228, 0.2043, 0.7956, 0.2595, 0.7821, 0.2208, 0.8049, 0.2208, 0.8049, 0.2595, 0.7821, 0.2834, 0.7852, 0.2097, 0.8141, 0.2208, 0.8049, 0.2476, 0.8193, 0.1928, 0.8053, 0.2043, 0.7956, 0.2097, 0.8141, 0.2043, 0.7956, 0.2208, 0.8049, 0.2097, 0.8141, 0.1809, 0.7823, 0.1961, 0.7512, 0.1929, 0.7785, 0.1809, 0.7823, 0.1929, 0.7785, 0.1928, 0.8053, 0.1929, 0.7785, 0.2043, 0.7956, 0.1928, 0.8053, 0.2685, 0.8301, 0.304, 0.7929, 0.3131, 0.8047, 0.2685, 0.8301, 0.2476, 0.8193, 0.304, 0.7929, 0.425, 0.9094, 0.4519, 0.8405, 0.451, 0.9009, 0.425, 0.9094, 0.4285, 0.8643, 0.4519, 0.8405, 0.1249, 0.8175, 0.1589, 0.8054, 0.1439, 0.8405, 0.1439, 0.8405, 0.1589, 0.8054, 0.1705, 0.8242, 0.5605, 0.6997, 0.5308, 0.6365, 0.5703, 0.6525, 0.5605, 0.6997, 0.5144, 0.6753, 0.5308, 0.6365, 0.006445, 0.7491, 0.03124, 0.7348, 0.03256, 0.7676, 0.03256, 0.7676, 0.03124, 0.7348, 0.05259, 0.7519, 0.05259, 0.7519, 0.1234, 0.7476, 0.07222, 0.7709, 0.05259, 0.7519, 0.1173, 0.7289, 0.1234, 0.7476, 0.6526, 0.4117, 0.6711, 0.3743, 0.7266, 0.3926, 0.6711, 0.3743, 0.6896, 0.3369, 0.7266, 0.3926, 0.6896, 0.3369, 0.6711, 0.3743, 0.6616, 0.2812, 0.6711, 0.3743, 0.6526, 0.4117, 0.6616, 0.2812, 0.6526, 0.4117, 0.6204, 0.4184, 0.6129, 0.306, 0.6204, 0.4184, 0.5882, 0.4251, 0.6129, 0.306, 0.5882, 0.4251, 0.6204, 0.4184, 0.67, 0.4555, 0.6204, 0.4184, 0.6526, 0.4117, 0.67, 0.4555, 0.559, 0.421, 0.5246, 0.3175, 0.5882, 0.4251, 0.5297, 0.4168, 0.5246, 0.3175, 0.559, 0.421, 0.5297, 0.4168, 0.559, 0.421, 0.5888, 0.4808, 0.559, 0.421, 0.5882, 0.4251, 0.5888, 0.4808, 0.4423, 0.4078, 0.486, 0.4123, 0.4606, 0.4633, 0.486, 0.4123, 0.5297, 0.4168, 0.4606, 0.4633, 0.5297, 0.4168, 0.486, 0.4123, 0.4218, 0.3033, 0.486, 0.4123, 0.4423, 0.4078, 0.4218, 0.3033, 0.4423, 0.4078, 0.4191, 0.4027, 0.3447, 0.3103, 0.4191, 0.4027, 0.3959, 0.3976, 0.3447, 0.3103, 0.3959, 0.3976, 0.4191, 0.4027, 0.3723, 0.4543, 0.4191, 0.4027, 0.4423, 0.4078, 0.3723, 0.4543, 0.3959, 0.3976, 0.3728, 0.3925, 0.3447, 0.3103, 0.3728, 0.3925, 0.3496, 0.3874, 0.3447, 0.3103, 0.3496, 0.3874, 0.3728, 0.3925, 0.3723, 0.4543, 0.3728, 0.3925, 0.3959, 0.3976, 0.3723, 0.4543, 0.4218, 0.3033, 0.4561, 0.308, 0.5297, 0.4168, 0.4561, 0.308, 0.4904, 0.3128, 0.5297, 0.4168, 0.4904, 0.3128, 0.5246, 0.3175, 0.5297, 0.4168, 0.5246, 0.3175, 0.554, 0.3137, 0.5882, 0.4251, 0.554, 0.3137, 0.5835, 0.3098, 0.5882, 0.4251, 0.5835, 0.3098, 0.6129, 0.306, 0.5882, 0.4251, 0.199, 0.3608, 0.2216, 0.3493, 0.2433, 0.4203, 0.2216, 0.3493, 0.2442, 0.3379, 0.2433, 0.4203, 0.2442, 0.3379, 0.2668, 0.3265, 0.2433, 0.4203, 0.3447, 0.3103, 0.3704, 0.3079, 0.4423, 0.4078, 0.3704, 0.3079, 0.3961, 0.3056, 0.4423, 0.4078, 0.3961, 0.3056, 0.4218, 0.3033, 0.4423, 0.4078, 0.2668, 0.3265, 0.2928, 0.3211, 0.3496, 0.3874, 0.2928, 0.3211, 0.3187, 0.3157, 0.3496, 0.3874, 0.3187, 0.3157, 0.3447, 0.3103, 0.3496, 0.3874, 0.6129, 0.306, 0.6291, 0.2977, 0.6526, 0.4117, 0.6291, 0.2977, 0.6454, 0.2895, 0.6526, 0.4117, 0.6454, 0.2895, 0.6616, 0.2812, 0.6526, 0.4117, 0.6616, 0.2812, 0.6794, 0.2747, 0.6896, 0.3369, 0.6794, 0.2747, 0.6973, 0.2681, 0.6896, 0.3369, 0.6973, 0.2681, 0.7151, 0.2616, 0.6896, 0.3369, 0.2964, 0.4038, 0.2699, 0.412, 0.2668, 0.3265, 0.2699, 0.412, 0.2433, 0.4203, 0.2668, 0.3265, 0.2433, 0.4203, 0.2699, 0.412, 0.3316, 0.4415, 0.2699, 0.412, 0.2964, 0.4038, 0.3316, 0.4415, 0.3496, 0.3874, 0.323, 0.3956, 0.2668, 0.3265, 0.323, 0.3956, 0.2964, 0.4038, 0.2668, 0.3265, 0.2964, 0.4038, 0.323, 0.3956, 0.3316, 0.4415, 0.323, 0.3956, 0.3496, 0.3874, 0.3316, 0.4415, 0.6174, 0.639, 0.6248, 0.6175, 0.6239, 0.629, 0.6026, 0.649, 0.6248, 0.6175, 0.6174, 0.639, 0.6026, 0.649, 0.62, 0.6073, 0.6248, 0.6175, 0.5799, 0.6569, 0.62, 0.6073, 0.6026, 0.649, 0.6094, 0.5984, 0.62, 0.6073, 0.5799, 0.6569, 0.5799, 0.6569, 0.5916, 0.5901, 0.6094, 0.5984, 0.5566, 0.6603, 0.5916, 0.5901, 0.5799, 0.6569, 0.5566, 0.6603, 0.5699, 0.5849, 0.5916, 0.5901, 0.533, 0.6597, 0.5699, 0.5849, 0.5566, 0.6603, 0.533, 0.6597, 0.5479, 0.5836, 0.5699, 0.5849, 0.5085, 0.655, 0.5479, 0.5836, 0.533, 0.6597, 0.5085, 0.655, 0.5253, 0.5854, 0.5479, 0.5836, 0.4903, 0.6476, 0.5253, 0.5854, 0.5085, 0.655, 0.4903, 0.6476, 0.507, 0.5895, 0.5253, 0.5854, 0.4803, 0.64, 0.507, 0.5895, 0.4903, 0.6476, 0.4803, 0.64, 0.4906, 0.5968, 0.507, 0.5895, 0.4732, 0.6301, 0.4906, 0.5968, 0.4803, 0.64, 0.4732, 0.6301, 0.4772, 0.6077, 0.4906, 0.5968, 0.4715, 0.6195, 0.4772, 0.6077, 0.4732, 0.6301])
me_mesh_001.use_remesh_preserve_volume = False
me_mesh_001.use_remesh_preserve_attributes = False
me_mesh_001.use_mirror_vertex_groups = False
me_mesh_001.update()
me_mesh_002 = bpy.data.meshes.new('Mesh.002')
me_mesh_002.from_pydata([(0.6735, 11.78, 46.49), (0.6735, -3.195, 2.267), (0.6735, -3.195, 46.49), (0.6735, 11.78, 2.267)], [], [(2, 0, 1), (1, 0, 3)])
me_mesh_002.polygons.foreach_set('use_smooth', [True] * 2)
_uv = me_mesh_002.uv_layers.new(name='UVTex')
_uv.uv.foreach_set('vector', [1.0, -5.96e-07, 1.0, 1.0, 5.96e-08, -1.192e-07, 5.96e-08, -1.192e-07, 1.0, 1.0, 5.96e-08, 1.0])
me_mesh_002.use_remesh_preserve_volume = False
me_mesh_002.use_remesh_preserve_attributes = False
me_mesh_002.use_mirror_vertex_groups = False
me_mesh_002.update()
me_mesh_003 = bpy.data.meshes.new('Mesh.003')
me_mesh_003.from_pydata([(-0.9902, 5.955, 4.605), (-0.9902, 2.628, 4.605), (2.337, 2.628, 4.605), (2.337, 5.955, 4.605)], [], [(2, 0, 1), (3, 0, 2)])
me_mesh_003.polygons.foreach_set('use_smooth', [True] * 2)
_uv = me_mesh_003.uv_layers.new(name='UVTex')
_uv.uv.foreach_set('vector', [1.0, -5.96e-07, 2.98e-08, 1.0, 2.98e-08, -5.96e-07, 1.0, 1.0, 2.98e-08, 1.0, 1.0, -5.96e-07])
me_mesh_003.use_remesh_preserve_volume = False
me_mesh_003.use_remesh_preserve_attributes = False
me_mesh_003.use_mirror_vertex_groups = False
me_mesh_003.update()
me_mesh = bpy.data.meshes.new('Mesh')
me_mesh.from_pydata([(-4.981, 9.946, 5.499), (-4.981, -1.364, 5.499), (6.328, -1.364, 5.499), (6.328, 9.946, 5.499)], [], [(2, 0, 1), (3, 0, 2)])
me_mesh.polygons.foreach_set('use_smooth', [True] * 2)
_uv = me_mesh.uv_layers.new(name='UVTex')
_uv.uv.foreach_set('vector', [1.0, -5.96e-07, 2.98e-08, 1.0, 2.98e-08, -5.96e-07, 1.0, 1.0, 2.98e-08, 1.0, 1.0, -5.96e-07])
me_mesh.use_remesh_preserve_volume = False
me_mesh.use_remesh_preserve_attributes = False
me_mesh.use_mirror_vertex_groups = False
me_mesh.update()
me_mesh_004 = bpy.data.meshes.new('Mesh.004')
me_mesh_004.from_pydata([(1.012, 5.306, -11.19), (0.5584, 5.163, 0.08837), (0.9041, 5.131, 0.0912), (0.6665, 5.337, -11.19), (1.326, 5.158, -11.19), (1.218, 4.984, 0.09192), (1.571, 4.912, -11.19), (1.463, 4.738, 0.09047), (1.717, 4.597, -11.19), (1.609, 4.423, 0.087), (1.746, 4.251, -11.2), (1.638, 4.077, 0.08193), (1.656, 3.916, -11.2), (1.547, 3.74, 0.1759), (1.456, 3.632, -11.21), (1.365, 3.485, -1.7), (1.171, 3.434, -11.21), (1.098, 3.316, -3.566), (0.8355, 3.345, -11.22), (0.7642, 3.23, -3.78), (0.6665, 5.337, -11.19), (1.012, 5.306, -11.19), (0.8355, 3.345, -11.22), (1.171, 3.434, -11.21), (1.456, 3.632, -11.21), (1.326, 5.158, -11.19), (1.656, 3.916, -11.2), (1.571, 4.912, -11.19), (1.746, 4.251, -11.2), (1.717, 4.597, -11.19), (0.7787, 2.982, -3.184), (1.217, 3.114, -2.797), (0.7719, 2.518, 1.05), (1.234, 2.813, 0.7286), (1.766, 4.069, 0.2431), (1.733, 4.46, 0.2488), (0.5454, 5.296, 0.2503), (0.936, 5.261, 0.2535), (1.379, 5.001, 0.2538), (1.379, 3.146, 1.425), (0.7389, 2.804, 1.854), (1.146, 5.563, 2.941), (0.4818, 5.493, 4.553), (1.13, 5.538, 4.56), (0.5076, 5.538, 1.834), (0.8847, 5.565, 2.018), (1.561, 4.952, 4.555), (1.577, 4.977, 2.936), (1.661, 4.018, 4.542), (0.5311, 5.352, 1.121), (0.9218, 5.317, 1.124), (1.285, 3.423, 4.529), (1.42, 3.278, 4.268), (0.6956, 3.016, 4.177), (0.7071, 3.032, 3.002), (1.515, 3.446, 2.926), (0.6789, 3.17, 4.519), (0.3309, 5.248, -11.19), (0.2229, 5.074, 0.08378), (0.04603, 5.05, -11.2), (-0.06202, 4.875, 0.07798), (-0.1538, 4.766, -11.21), (-0.2619, 4.592, 0.07168), (-0.2446, 4.431, -11.21), (-0.3526, 4.256, 0.06564), (-0.2152, 4.085, -11.22), (-0.3233, 3.911, 0.06057), (-0.06934, 3.77, -11.22), (-0.1783, 3.594, 0.1571), (0.1755, 3.524, -11.22), (0.08439, 3.377, -1.714), (0.4897, 3.376, -11.22), (0.4164, 3.258, -3.573), (0.8355, 3.345, -11.22), (0.7642, 3.23, -3.78), (0.3309, 5.248, -11.19), (0.4897, 3.376, -11.22), (0.1755, 3.524, -11.22), (0.04603, 5.05, -11.2), (-0.06934, 3.77, -11.22), (-0.1538, 4.766, -11.21), (-0.2152, 4.085, -11.22), (-0.2446, 4.431, -11.21), (0.7787, 2.982, -3.184), (0.3164, 3.038, -2.807), (0.7719, 2.518, 1.05), (0.2738, 2.731, 0.7182), (-0.4509, 3.881, 0.2189), (-0.4841, 4.272, 0.2246), (0.1662, 5.195, 0.2451), (-0.227, 4.865, 0.2363), (0.05994, 3.034, 1.411), (0.7389, 2.804, 1.854), (-0.1495, 5.453, 2.927), (-0.165, 5.428, 4.546), (0.1275, 5.5, 2.01), (-0.4912, 4.779, 4.533), (-0.4757, 4.804, 2.913), (-0.4317, 3.84, 4.519), (0.1519, 5.252, 1.116), (0.03916, 3.318, 4.516), (-0.06439, 3.152, 4.252), (0.6956, 3.016, 4.177), (0.7071, 3.032, 3.002), (-0.1571, 3.304, 2.907), (0.6789, 3.17, 4.519), (1.661, 4.018, 4.542), (1.561, 4.952, 4.555), (0.6789, 3.17, 4.519), (1.13, 5.538, 4.56), (0.4818, 5.493, 4.553), (1.285, 3.423, 4.529), (-0.4912, 4.779, 4.533), (-0.4317, 3.84, 4.519), (-0.165, 5.428, 4.546), (0.03916, 3.318, 4.516)], [], [(2, 0, 1), (0, 3, 1), (5, 4, 2), (4, 0, 2), (7, 6, 5), (6, 4, 5), (9, 8, 7), (8, 6, 7), (11, 10, 9), (10, 8, 9), (13, 12, 11), (12, 10, 11), (15, 14, 13), (14, 12, 13), (17, 16, 15), (16, 14, 15), (19, 18, 17), (18, 16, 17), (22, 20, 21), (22, 21, 23), (23, 21, 24), (24, 21, 25), (24, 25, 26), (26, 25, 27), (26, 27, 28), (28, 27, 29), (30, 19, 17), (30, 17, 31), (32, 30, 31), (32, 31, 33), (31, 17, 15), (33, 31, 15), (33, 15, 13), (34, 11, 9), (34, 9, 35), (2, 1, 36), (2, 36, 37), (5, 2, 37), (5, 37, 38), (9, 7, 35), (32, 33, 39), (32, 39, 40), (33, 13, 39), (43, 41, 42), (41, 44, 42), (41, 45, 44), (46, 41, 43), (46, 47, 41), (48, 47, 46), (37, 36, 49), (37, 49, 50), (50, 49, 44), (50, 44, 45), (47, 45, 41), (35, 38, 47), (48, 35, 47), (38, 37, 50), (47, 38, 50), (47, 50, 45), (7, 5, 38), (35, 7, 38), (34, 35, 48), (13, 11, 34), (52, 48, 51), (54, 52, 53), (55, 34, 48), (54, 55, 52), (52, 55, 48), (53, 52, 56), (56, 52, 51), (40, 39, 55), (40, 55, 54), (39, 13, 34), (39, 34, 55), (58, 1, 57), (57, 1, 3), (60, 58, 59), (59, 58, 57), (62, 60, 61), (61, 60, 59), (64, 62, 63), (63, 62, 61), (66, 64, 65), (65, 64, 63), (68, 66, 67), (67, 66, 65), (70, 68, 69), (69, 68, 67), (72, 70, 71), (71, 70, 69), (74, 72, 73), (73, 72, 71), (22, 75, 20), (22, 76, 75), (76, 77, 75), (77, 78, 75), (77, 79, 78), (79, 80, 78), (79, 81, 80), (81, 82, 80), (83, 72, 74), (83, 84, 72), (85, 84, 83), (85, 86, 84), (84, 70, 72), (86, 70, 84), (86, 68, 70), (87, 64, 66), (87, 88, 64), (58, 36, 1), (58, 89, 36), (60, 89, 58), (60, 90, 89), (64, 88, 62), (85, 91, 86), (85, 92, 91), (86, 91, 68), (94, 42, 93), (93, 42, 44), (93, 44, 95), (96, 94, 93), (96, 93, 97), (98, 96, 97), (89, 49, 36), (89, 99, 49), (99, 44, 49), (99, 95, 44), (97, 93, 95), (88, 97, 90), (98, 97, 88), (90, 99, 89), (97, 99, 90), (97, 95, 99), (62, 90, 60), (88, 90, 62), (87, 98, 88), (68, 87, 66), (101, 100, 98), (103, 102, 101), (104, 98, 87), (103, 101, 104), (101, 98, 104), (102, 105, 101), (105, 100, 101), (92, 104, 91), (92, 103, 104), (91, 87, 68), (91, 104, 87), (108, 106, 107), (108, 109, 110), (108, 107, 109), (108, 111, 106), (108, 112, 113), (108, 110, 114), (108, 114, 112), (108, 113, 115)])
me_mesh_004.polygons.foreach_set('use_smooth', [True] * 156)
_uv = me_mesh_004.uv_layers.new(name='UVTex')
_uv.uv.foreach_set('vector', [0.4182, 0.2841, 0.4182, 0.9842, 0.3815, 0.2841, 0.4182, 0.9842, 0.3815, 0.9842, 0.3815, 0.2841, 0.4552, 0.2841, 0.4552, 0.9842, 0.4182, 0.2841, 0.4552, 0.9842, 0.4182, 0.9842, 0.4182, 0.2841, 0.4929, 0.2841, 0.4929, 0.9842, 0.4552, 0.2841, 0.4929, 0.9842, 0.4552, 0.9842, 0.4552, 0.2841, 0.5318, 0.2841, 0.5318, 0.9842, 0.4929, 0.2841, 0.5318, 0.9842, 0.4929, 0.9842, 0.4929, 0.2841, 0.5722, 0.2841, 0.5722, 0.9842, 0.5318, 0.2841, 0.5722, 0.9842, 0.5318, 0.9842, 0.5318, 0.2841, 0.6143, 0.2779, 0.6143, 0.9842, 0.5722, 0.2841, 0.6143, 0.9842, 0.5722, 0.9842, 0.5722, 0.2841, 0.6581, 0.394, 0.6581, 0.9842, 0.6143, 0.2779, 0.6581, 0.9842, 0.6143, 0.9842, 0.6143, 0.2779, 0.7035, 0.5094, 0.7035, 0.9842, 0.6581, 0.394, 0.7035, 0.9842, 0.6581, 0.9842, 0.6581, 0.394, 0.7497, 0.5224, 0.7497, 0.9842, 0.7035, 0.5094, 0.7497, 0.9842, 0.7035, 0.9842, 0.7035, 0.5094, 0.8778, 0.6118, 0.8778, 0.9682, 0.9163, 0.9575, 0.8778, 0.6118, 0.9163, 0.9575, 0.9163, 0.6226, 0.9163, 0.6226, 0.9163, 0.9575, 0.9501, 0.6535, 0.9501, 0.6535, 0.9163, 0.9575, 0.9501, 0.9266, 0.9501, 0.6535, 0.9501, 0.9266, 0.9752, 0.7009, 0.9752, 0.7009, 0.9501, 0.9266, 0.9752, 0.8791, 0.9752, 0.7009, 0.9752, 0.8791, 0.9885, 0.7591, 0.9885, 0.7591, 0.9752, 0.8791, 0.9885, 0.821, 0.7497, 0.4852, 0.7497, 0.5224, 0.7035, 0.5094, 0.7497, 0.4852, 0.7035, 0.5094, 0.7009, 0.4616, 0.7497, 0.222, 0.7497, 0.4852, 0.7009, 0.4616, 0.7497, 0.222, 0.7009, 0.4616, 0.7072, 0.2425, 0.7009, 0.4616, 0.7035, 0.5094, 0.6581, 0.394, 0.7072, 0.2425, 0.7009, 0.4616, 0.6581, 0.394, 0.7072, 0.2425, 0.6581, 0.394, 0.6143, 0.2779, 0.5731, 0.2674, 0.5722, 0.2841, 0.5318, 0.2841, 0.5731, 0.2674, 0.5318, 0.2841, 0.5327, 0.2674, 0.4182, 0.2841, 0.3815, 0.2841, 0.3815, 0.2674, 0.4182, 0.2841, 0.3815, 0.2674, 0.4184, 0.2674, 0.4552, 0.2841, 0.4182, 0.2841, 0.4184, 0.2674, 0.4552, 0.2841, 0.4184, 0.2674, 0.4678, 0.2674, 0.5318, 0.2841, 0.4929, 0.2841, 0.5327, 0.2674, 0.7497, 0.222, 0.7072, 0.2425, 0.6779, 0.1997, 0.7497, 0.222, 0.6779, 0.1997, 0.7497, 0.1724, 0.7072, 0.2425, 0.6143, 0.2779, 0.6779, 0.1997, 0.4292, 0.007297, 0.4292, 0.1078, 0.3815, 0.007297, 0.4292, 0.1078, 0.3815, 0.1761, 0.3815, 0.007297, 0.4292, 0.1078, 0.4102, 0.1649, 0.3815, 0.1761, 0.4822, 0.007297, 0.4292, 0.1078, 0.4292, 0.007297, 0.4822, 0.007297, 0.4822, 0.1078, 0.4292, 0.1078, 0.5713, 0.007297, 0.4822, 0.1078, 0.4822, 0.007297, 0.4184, 0.2674, 0.3815, 0.2674, 0.3815, 0.2202, 0.4184, 0.2674, 0.3815, 0.2202, 0.4165, 0.2202, 0.4165, 0.2202, 0.3815, 0.2202, 0.3815, 0.1761, 0.4165, 0.2202, 0.3815, 0.1761, 0.4102, 0.1649, 0.4822, 0.1078, 0.4102, 0.1649, 0.4292, 0.1078, 0.5327, 0.2674, 0.4678, 0.2674, 0.4822, 0.1078, 0.5713, 0.007297, 0.5327, 0.2674, 0.4822, 0.1078, 0.4678, 0.2674, 0.4184, 0.2674, 0.4165, 0.2202, 0.4822, 0.1078, 0.4678, 0.2674, 0.4165, 0.2202, 0.4822, 0.1078, 0.4165, 0.2202, 0.4102, 0.1649, 0.4929, 0.2841, 0.4552, 0.2841, 0.4678, 0.2674, 0.5327, 0.2674, 0.4929, 0.2841, 0.4678, 0.2674, 0.5731, 0.2674, 0.5327, 0.2674, 0.5713, 0.007297, 0.6143, 0.2779, 0.5722, 0.2841, 0.5731, 0.2674, 0.6597, 0.02343, 0.5713, 0.007297, 0.6564, 0.007297, 0.7497, 0.1013, 0.6597, 0.02343, 0.7497, 0.0284, 0.6413, 0.107, 0.5731, 0.2674, 0.5713, 0.007297, 0.7497, 0.1013, 0.6413, 0.107, 0.6597, 0.02343, 0.6597, 0.02343, 0.6413, 0.107, 0.5713, 0.007297, 0.7497, 0.0284, 0.6597, 0.02343, 0.7497, 0.007297, 0.7497, 0.007297, 0.6597, 0.02343, 0.6564, 0.007297, 0.7497, 0.1724, 0.6779, 0.1997, 0.6413, 0.107, 0.7497, 0.1724, 0.6413, 0.107, 0.7497, 0.1013, 0.6779, 0.1997, 0.6143, 0.2779, 0.5731, 0.2674, 0.6779, 0.1997, 0.5731, 0.2674, 0.6413, 0.107, 0.3449, 0.2841, 0.3815, 0.2841, 0.3449, 0.9842, 0.3449, 0.9842, 0.3815, 0.2841, 0.3815, 0.9842, 0.3078, 0.2841, 0.3449, 0.2841, 0.3078, 0.9842, 0.3078, 0.9842, 0.3449, 0.2841, 0.3449, 0.9842, 0.2701, 0.2841, 0.3078, 0.2841, 0.2701, 0.9842, 0.2701, 0.9842, 0.3078, 0.2841, 0.3078, 0.9842, 0.2312, 0.2841, 0.2701, 0.2841, 0.2312, 0.9842, 0.2312, 0.9842, 0.2701, 0.2841, 0.2701, 0.9842, 0.1908, 0.2841, 0.2312, 0.2841, 0.1908, 0.9842, 0.1908, 0.9842, 0.2312, 0.2841, 0.2312, 0.9842, 0.1487, 0.2779, 0.1908, 0.2841, 0.1487, 0.9842, 0.1487, 0.9842, 0.1908, 0.2841, 0.1908, 0.9842, 0.1049, 0.394, 0.1487, 0.2779, 0.1049, 0.9842, 0.1049, 0.9842, 0.1487, 0.2779, 0.1487, 0.9842, 0.05953, 0.5094, 0.1049, 0.394, 0.05953, 0.9842, 0.05953, 0.9842, 0.1049, 0.394, 0.1049, 0.9842, 0.01329, 0.5224, 0.05953, 0.5094, 0.01329, 0.9842, 0.01329, 0.9842, 0.05953, 0.5094, 0.05953, 0.9842, 0.8778, 0.6118, 0.8394, 0.9575, 0.8778, 0.9682, 0.8778, 0.6118, 0.8394, 0.6226, 0.8394, 0.9575, 0.8394, 0.6226, 0.8055, 0.6535, 0.8394, 0.9575, 0.8055, 0.6535, 0.8055, 0.9266, 0.8394, 0.9575, 0.8055, 0.6535, 0.7804, 0.7009, 0.8055, 0.9266, 0.7804, 0.7009, 0.7804, 0.8791, 0.8055, 0.9266, 0.7804, 0.7009, 0.7671, 0.7591, 0.7804, 0.8791, 0.7671, 0.7591, 0.7671, 0.821, 0.7804, 0.8791, 0.01329, 0.4852, 0.05953, 0.5094, 0.01329, 0.5224, 0.01329, 0.4852, 0.06212, 0.4616, 0.05953, 0.5094, 0.01329, 0.222, 0.06212, 0.4616, 0.01329, 0.4852, 0.01329, 0.222, 0.05576, 0.2425, 0.06212, 0.4616, 0.06212, 0.4616, 0.1049, 0.394, 0.05953, 0.5094, 0.05576, 0.2425, 0.1049, 0.394, 0.06212, 0.4616, 0.05576, 0.2425, 0.1487, 0.2779, 0.1049, 0.394, 0.1899, 0.2674, 0.2312, 0.2841, 0.1908, 0.2841, 0.1899, 0.2674, 0.2303, 0.2674, 0.2312, 0.2841, 0.3449, 0.2841, 0.3815, 0.2674, 0.3815, 0.2841, 0.3449, 0.2841, 0.3446, 0.2674, 0.3815, 0.2674, 0.3078, 0.2841, 0.3446, 0.2674, 0.3449, 0.2841, 0.3078, 0.2841, 0.2952, 0.2674, 0.3446, 0.2674, 0.2312, 0.2841, 0.2303, 0.2674, 0.2701, 0.2841, 0.01329, 0.222, 0.08513, 0.1997, 0.05576, 0.2425, 0.01329, 0.222, 0.01329, 0.1724, 0.08513, 0.1997, 0.05576, 0.2425, 0.08513, 0.1997, 0.1487, 0.2779, 0.3338, 0.007297, 0.3815, 0.007297, 0.3338, 0.1078, 0.3338, 0.1078, 0.3815, 0.007297, 0.3815, 0.1761, 0.3338, 0.1078, 0.3815, 0.1761, 0.3528, 0.1649, 0.2808, 0.007297, 0.3338, 0.007297, 0.3338, 0.1078, 0.2808, 0.007297, 0.3338, 0.1078, 0.2808, 0.1078, 0.1917, 0.007297, 0.2808, 0.007297, 0.2808, 0.1078, 0.3446, 0.2674, 0.3815, 0.2202, 0.3815, 0.2674, 0.3446, 0.2674, 0.3465, 0.2202, 0.3815, 0.2202, 0.3465, 0.2202, 0.3815, 0.1761, 0.3815, 0.2202, 0.3465, 0.2202, 0.3528, 0.1649, 0.3815, 0.1761, 0.2808, 0.1078, 0.3338, 0.1078, 0.3528, 0.1649, 0.2303, 0.2674, 0.2808, 0.1078, 0.2952, 0.2674, 0.1917, 0.007297, 0.2808, 0.1078, 0.2303, 0.2674, 0.2952, 0.2674, 0.3465, 0.2202, 0.3446, 0.2674, 0.2808, 0.1078, 0.3465, 0.2202, 0.2952, 0.2674, 0.2808, 0.1078, 0.3528, 0.1649, 0.3465, 0.2202, 0.2701, 0.2841, 0.2952, 0.2674, 0.3078, 0.2841, 0.2303, 0.2674, 0.2952, 0.2674, 0.2701, 0.2841, 0.1899, 0.2674, 0.1917, 0.007297, 0.2303, 0.2674, 0.1487, 0.2779, 0.1899, 0.2674, 0.1908, 0.2841, 0.1033, 0.02343, 0.1066, 0.007297, 0.1917, 0.007297, 0.01329, 0.1013, 0.01329, 0.0284, 0.1033, 0.02343, 0.1217, 0.107, 0.1917, 0.007297, 0.1899, 0.2674, 0.01329, 0.1013, 0.1033, 0.02343, 0.1217, 0.107, 0.1033, 0.02343, 0.1917, 0.007297, 0.1217, 0.107, 0.01329, 0.0284, 0.01329, 0.007297, 0.1033, 0.02343, 0.01329, 0.007297, 0.1066, 0.007297, 0.1033, 0.02343, 0.01329, 0.1724, 0.1217, 0.107, 0.08513, 0.1997, 0.01329, 0.1724, 0.01329, 0.1013, 0.1217, 0.107, 0.08513, 0.1997, 0.1899, 0.2674, 0.1487, 0.2779, 0.08513, 0.1997, 0.1217, 0.107, 0.1899, 0.2674, 0.7623, 0.04148, 0.9674, 0.2035, 0.9635, 0.4036, 0.7623, 0.04148, 0.8892, 0.5355, 0.7623, 0.5376, 0.7623, 0.04148, 0.9635, 0.4036, 0.8892, 0.5355, 0.7623, 0.04148, 0.8844, 0.08419, 0.9674, 0.2035, 0.7623, 0.04148, 0.9636, 0.4036, 0.9675, 0.2035, 0.7623, 0.04148, 0.7623, 0.5376, 0.8894, 0.5355, 0.7623, 0.04148, 0.8894, 0.5355, 0.9636, 0.4036, 0.7623, 0.04148, 0.9675, 0.2035, 0.8845, 0.08419])
me_mesh_004.use_remesh_preserve_volume = False
me_mesh_004.use_remesh_preserve_attributes = False
me_mesh_004.use_mirror_vertex_groups = False
me_mesh_004.update()
arm_md5_arm = bpy.data.armatures.new('MD5_ARM')  # bones are not reproduced

# ---- objects
ob_viewpistol = bpy.data.objects.new('viewpistol', arm_md5_arm)
ob_arm2 = bpy.data.objects.new('arm2', me_mesh_001)
ob_beam2 = bpy.data.objects.new('beam2', me_mesh_002)
ob_bulb = bpy.data.objects.new('bulb', me_mesh_003)
ob_flare2 = bpy.data.objects.new('flare2', me_mesh)
ob_flashlight2 = bpy.data.objects.new('flashlight2', me_mesh_004)

# ---- transforms, parenting, visibility, modifiers, constraints
ob_viewpistol.location = (0.0, 0.0, 0.0)
ob_viewpistol.rotation_euler = (-0.5632, -0.03286, 0.006344)
ob_viewpistol.lock_rotations_4d = False
ob_viewpistol.empty_display_type = 'ARROWS'
ob_viewpistol.lineart.crease_threshold = 0.0
ob_arm2.parent = ob_viewpistol
ob_arm2.location = (-4.126, 0.4017, 16.49)
ob_arm2.rotation_euler = (-0.04123, -0.0268, 0.0688)
ob_arm2.lock_rotations_4d = False
ob_arm2.empty_display_type = 'ARROWS'
ob_arm2.lineart.crease_threshold = 0.0
_vg = ob_arm2.vertex_groups.new(name='Lhand1')
for _i, _w in zip([0, 1, 2, 3, 4, 5, 6, 7, 10, 13, 14, 16, 17, 18, 19, 21, 22, 23, 24, 25, 26, 27, 28, 29, 30, 33, 34, 35, 36, 37, 38, 39, 40, 41, 42, 43, 44, 45, 46, 47, 63, 74, 86, 87, 88, 89, 90, 91, 92, 93, 94, 95, 96, 97, 100, 101, 102, 121, 123, 125, 126, 136, 137, 147, 151, 152, 164, 176, 177, 192, 205, 207, 208, 209, 210, 211, 212, 213, 214, 215, 216, 217, 218, 219, 220, 221, 222, 223, 224, 225, 226, 247, 248, 249, 250, 260, 262, 263, 264, 267, 270, 271, 272, 273, 274, 275, 276, 279, 280, 282, 283, 284, 285, 286, 289, 290, 297, 301, 302, 303, 311, 312, 313, 314, 315, 316, 317, 318, 319, 320, 321, 322, 323, 324, 325, 326, 327, 328, 329, 330, 331, 332, 333, 334], [1.0, 1.0, 1.0, 1.0, 1.0, 1.0, 1.0, 0.603, 0.4144, 0.603, 1.0, 1.0, 1.0, 0.1194, 1.0, 0.6808, 0.9374, 0.731, 0.1291, 0.0987, 0.3155, 0.08135, 0.7209, 0.1215, 0.1291, 0.7732, 1.0, 0.5, 1.0, 1.0, 1.0, 1.0, 0.8551, 0.8862, 1.0, 1.0, 1.0, 0.9, 1.0, 1.0, 0.2608, 0.0751, 1.0, 0.9436, 0.8862, 1.0, 1.0, 0.7209, 0.7209, 1.0, 1.0, 0.3745, 0.4016, 0.08135, 0.2523, 0.458, 0.0987, 0.4975, 0.458, 0.1215, 0.2418, 0.1749, 0.1291, 0.2099, 0.2086, 0.0751, 0.08649, 0.1, 0.1, 0.3946, 0.3993, 0.9, 0.9, 0.7098, 0.5039, 0.6, 0.468, 0.8027, 0.811, 0.8224, 1.0, 0.6236, 0.6084, 0.5, 0.5, 0.7447, 0.4269, 1.0, 1.0, 1.0, 1.0, 1.0, 1.0, 1.0, 1.0, 1.0, 0.4935, 1.0, 1.0, 1.0, 1.0, 1.0, 1.0, 1.0, 1.0, 0.3532, 0.4016, 0.08649, 0.0751, 0.0987, 0.4016, 0.3155, 0.0751, 0.0751, 0.1215, 0.0987, 0.0987, 1.0, 1.0, 0.9, 1.0, 1.0, 1.0, 1.0, 1.0, 1.0, 1.0, 1.0, 1.0, 1.0, 1.0, 1.0, 1.0, 1.0, 1.0, 1.0, 1.0, 1.0, 1.0, 1.0, 1.0, 1.0, 1.0, 1.0]): _vg.add([_i], _w, 'REPLACE')
_vg = ob_arm2.vertex_groups.new(name='Lthumb11')
for _i, _w in zip([7, 8, 9, 10, 11, 12, 13, 15, 18, 20, 33, 35, 36, 40, 41, 87, 88, 221, 222, 227, 231, 232, 233, 234, 241, 242, 243, 244, 245, 246, 260, 261, 262, 268, 275, 287], [0.1109, 0.1197, 0.08044, 0.2923, 0.3818, 0.1197, 0.1109, 0.5, 0.5808, 0.6858, 0.2268, 0.5, 0.1924, 0.1449, 0.1138, 0.05635, 0.1138, 0.2553, 0.5095, 0.08065, 0.5, 0.5, 0.6362, 0.6269, 0.07923, 0.4609, 0.09439, 0.4474, 0.08377, 0.4309, 0.2178, 0.6362, 0.5065, 0.5, 0.511, 0.1279]): _vg.add([_i], _w, 'REPLACE')
_vg = ob_arm2.vertex_groups.new(name='Lthumb21')
for _i, _w in zip([7, 8, 9, 10, 11, 12, 13, 15, 18, 20, 222, 227, 228, 231, 232, 233, 234, 241, 242, 243, 244, 245, 246, 261, 265, 268, 275, 287, 288, 291, 292, 293, 294, 295, 296, 305, 306, 307], [0.2255, 0.8041, 0.861, 0.2934, 0.6182, 0.8041, 0.2255, 0.5, 0.2998, 0.3142, 0.06364, 0.857, 0.5896, 0.5, 0.5, 0.3638, 0.3731, 0.822, 0.5391, 0.8095, 0.5526, 0.8318, 0.5691, 0.3638, 0.5057, 0.5, 0.1358, 0.7926, 0.6176, 0.5, 0.7, 0.5, 0.5, 0.7, 0.5, 0.6176, 0.3, 0.3]): _vg.add([_i], _w, 'REPLACE')
_vg = ob_arm2.vertex_groups.new(name='Lthumb31')
for _i, _w in zip([7, 8, 9, 12, 13, 227, 228, 229, 230, 235, 236, 237, 238, 239, 240, 241, 243, 245, 251, 252, 253, 254, 255, 256, 257, 258, 259, 265, 266, 269, 287, 288, 291, 292, 293, 294, 295, 296, 304, 305, 306, 307], [0.06066, 0.0762, 0.05854, 0.0762, 0.06066, 0.06235, 0.4104, 1.0, 1.0, 1.0, 1.0, 1.0, 1.0, 1.0, 1.0, 0.09874, 0.09608, 0.08448, 1.0, 1.0, 1.0, 1.0, 1.0, 1.0, 1.0, 1.0, 1.0, 0.4943, 1.0, 1.0, 0.07956, 0.3824, 0.5, 0.3, 0.5, 0.5, 0.3, 0.5, 1.0, 0.3824, 0.7, 0.7]): _vg.add([_i], _w, 'REPLACE')
_vg = ob_arm2.vertex_groups.new(name='Lring11')
for _i, _w in zip([21, 22, 25, 27, 49, 51, 63, 97, 100, 101, 102, 103, 104, 105, 106, 111, 112, 119, 120, 121, 122, 123, 209, 212, 213, 214, 215, 282, 290, 297, 299], [0.3192, 0.06264, 0.9013, 0.9186, 0.09749, 0.09749, 0.7392, 0.9186, 0.2416, 0.542, 0.9013, 0.5, 0.5, 0.09749, 0.2, 0.2, 0.09702, 0.4981, 0.2, 0.5025, 0.5, 0.542, 0.2902, 0.07077, 0.1126, 0.189, 0.1776, 0.9013, 0.9013, 0.9013, 0.2]): _vg.add([_i], _w, 'REPLACE')
_vg = ob_arm2.vertex_groups.new(name='Lpinky11')
for _i, _w in zip([23, 24, 26, 28, 29, 30, 31, 91, 92, 100, 125, 126, 127, 128, 129, 130, 136, 137, 138, 139, 145, 147, 148, 217, 218, 284, 289, 308], [0.269, 0.8194, 0.6845, 0.2791, 0.8785, 0.8194, 0.4994, 0.2791, 0.2791, 0.5061, 0.8785, 0.7582, 0.7, 0.4994, 0.4994, 0.1, 0.8251, 0.8194, 0.7, 0.7, 0.1, 0.7901, 0.7, 0.3764, 0.3916, 0.6845, 0.8785, 0.6]): _vg.add([_i], _w, 'REPLACE')
_vg = ob_arm2.vertex_groups.new(name='Lpinky21')
for _i, _w in zip([24, 30, 31, 32, 62, 64, 127, 128, 129, 130, 131, 132, 137, 138, 139, 144, 145, 148, 308], [0.05152, 0.05152, 0.5006, 0.5888, 0.5022, 0.5881, 0.3, 0.5006, 0.5006, 0.9, 0.5881, 0.5, 0.05152, 0.3, 0.3, 0.7, 0.9, 0.3, 0.4]): _vg.add([_i], _w, 'REPLACE')
_vg = ob_arm2.vertex_groups.new(name='Lpinky31')
for _i, _w in zip([32, 58, 59, 60, 61, 62, 64, 65, 131, 132, 133, 134, 135, 140, 141, 142, 143, 144, 146, 149, 150, 278], [0.4112, 1.0, 1.0, 1.0, 1.0, 0.4978, 0.4119, 1.0, 0.4119, 0.5, 1.0, 1.0, 1.0, 1.0, 1.0, 1.0, 1.0, 0.3, 1.0, 1.0, 1.0, 1.0]): _vg.add([_i], _w, 'REPLACE')
_vg = ob_arm2.vertex_groups.new(name='Lindex11')
for _i, _w in zip([45, 66, 67, 73, 74, 75, 152, 153, 154, 155, 156, 163, 164, 165, 166, 167, 172, 174, 175, 176, 177, 207, 208, 211, 219, 220, 279, 280, 285, 286, 298, 303], [0.1, 0.1978, 0.1978, 0.4356, 0.8486, 0.4945, 0.8486, 1.0, 0.7, 0.4356, 0.1978, 1.0, 0.9135, 0.4972, 0.7, 0.7, 0.3058, 0.7, 0.8, 0.9, 0.9, 0.1, 0.1, 0.4, 0.5, 0.5, 0.9135, 0.8486, 0.8486, 0.8486, 0.2734, 0.1]): _vg.add([_i], _w, 'REPLACE')
_vg = ob_arm2.vertex_groups.new(name='Lring21')
for _i, _w in zip([48, 49, 50, 51, 52, 103, 104, 105, 106, 107, 108, 111, 112, 113, 115, 116, 118, 119, 120, 122, 299, 300], [0.3, 0.9025, 0.5009, 0.9025, 0.3, 0.5, 0.5, 0.9025, 0.8, 0.7, 0.5009, 0.8, 0.903, 0.7, 0.5, 0.5, 0.5, 0.5019, 0.8, 0.5, 0.8, 0.7]): _vg.add([_i], _w, 'REPLACE')
_vg = ob_arm2.vertex_groups.new(name='Lrring31')
for _i, _w in zip([48, 50, 52, 53, 54, 55, 56, 57, 98, 99, 107, 108, 109, 110, 113, 114, 115, 116, 117, 118, 124, 277, 300], [0.7, 0.4991, 0.7, 1.0, 1.0, 1.0, 1.0, 1.0, 1.0, 1.0, 0.3, 0.4991, 1.0, 1.0, 0.3, 1.0, 0.5, 0.5, 1.0, 0.5, 1.0, 1.0, 0.3]): _vg.add([_i], _w, 'REPLACE')
_vg = ob_arm2.vertex_groups.new(name='Lindex21')
for _i, _w in zip([66, 67, 68, 69, 73, 74, 75, 152, 154, 155, 156, 157, 158, 159, 165, 166, 167, 168, 169, 170, 172, 173, 174, 175, 280, 281, 285, 286, 298], [0.8022, 0.8022, 0.5007, 1.0, 0.5644, 0.0763, 0.5055, 0.0763, 0.3, 0.5644, 0.8022, 1.0, 1.0, 1.0, 0.5028, 0.3, 0.3, 0.5, 0.5036, 0.9, 0.644, 0.9, 0.3, 0.2, 0.0763, 0.9, 0.0763, 0.0763, 0.6765]): _vg.add([_i], _w, 'REPLACE')
_vg = ob_arm2.vertex_groups.new(name='Lindex31')
for _i, _w in zip([68, 70, 71, 72, 160, 161, 162, 168, 169, 170, 171, 172, 173, 178, 179, 180, 281, 298, 309, 310], [0.4993, 1.0, 1.0, 1.0, 1.0, 1.0, 1.0, 0.5, 0.4964, 0.1, 1.0, 0.05016, 0.1, 1.0, 1.0, 1.0, 0.1, 0.05013, 1.0, 1.0]): _vg.add([_i], _w, 'REPLACE')
_vg = ob_arm2.vertex_groups.new(name='Lmiddle21')
for _i, _w in zip([76, 77, 78, 79, 80, 84, 96, 185, 186, 187, 188, 189, 190, 193, 194, 199, 200, 201, 202, 203, 204, 276, 283], [0.7356, 0.5056, 0.8, 0.8, 0.5236, 0.8, 0.08747, 0.5056, 0.5056, 0.5, 0.3852, 0.5, 0.5, 0.5, 0.5, 0.5, 0.6236, 0.5, 0.6236, 0.5004, 0.3852, 0.08747, 0.08747]): _vg.add([_i], _w, 'REPLACE')
_vg = ob_arm2.vertex_groups.new(name='Lmiddle31')
for _i, _w in zip([76, 78, 79, 80, 81, 82, 83, 84, 85, 181, 182, 183, 184, 189, 190, 191, 195, 196, 197, 198, 199, 200, 201, 202, 206], [0.2644, 0.2, 0.2, 0.4764, 1.0, 1.0, 1.0, 0.2, 1.0, 1.0, 1.0, 1.0, 1.0, 0.5, 0.5, 1.0, 1.0, 1.0, 1.0, 1.0, 0.5, 0.09356, 0.5, 0.09356, 1.0]): _vg.add([_i], _w, 'REPLACE')
_vg = ob_arm2.vertex_groups.new(name='Lmiddle11')
for _i, _w in zip([77, 95, 96, 151, 185, 186, 187, 188, 192, 193, 194, 200, 202, 203, 204, 205, 210, 212, 213, 276, 283], [0.4944, 0.6255, 0.5109, 0.7914, 0.4944, 0.4944, 0.5, 0.6148, 0.6054, 0.5, 0.5, 0.2829, 0.2829, 0.4996, 0.6148, 0.6007, 0.4961, 0.4612, 0.08469, 0.5109, 0.5109]): _vg.add([_i], _w, 'REPLACE')
_m = ob_arm2.modifiers.new('Armature', 'ARMATURE')
_m.object = ob_viewpistol
_m.use_bone_envelopes = True
ob_beam2.location = (0.0, 0.0, 0.0)
ob_beam2.lock_rotations_4d = False
ob_beam2.empty_display_type = 'ARROWS'
ob_beam2.lineart.crease_threshold = 0.0
_vg = ob_beam2.vertex_groups.new(name='Flashlight')
ob_bulb.location = (0.0, 0.0, 0.0)
ob_bulb.lock_rotations_4d = False
ob_bulb.empty_display_type = 'ARROWS'
ob_bulb.lineart.crease_threshold = 0.0
_vg = ob_bulb.vertex_groups.new(name='Flashlight')
ob_flare2.location = (0.0, 0.0, 0.0)
ob_flare2.lock_rotations_4d = False
ob_flare2.empty_display_type = 'ARROWS'
ob_flare2.lineart.crease_threshold = 0.0
_vg = ob_flare2.vertex_groups.new(name='Flashlight')
ob_flashlight2.location = (0.0, 0.0, 0.0)
ob_flashlight2.lock_rotations_4d = False
ob_flashlight2.empty_display_type = 'ARROWS'
ob_flashlight2.lineart.crease_threshold = 0.0
_vg = ob_flashlight2.vertex_groups.new(name='Flashlight')

# ---- collection membership
col_collection_1.objects.link(ob_viewpistol)
col_collection_1.objects.link(ob_arm2)
col_collection_1.objects.link(ob_beam2)
col_collection_1.objects.link(ob_bulb)
col_collection_1.objects.link(ob_flare2)
col_collection_1.objects.link(ob_flashlight2)
col_collection_2.objects.link(ob_beam2)
col_collection_2.objects.link(ob_bulb)
col_collection_2.objects.link(ob_flare2)
col_collection_2.objects.link(ob_flashlight2)
col_collection_3.objects.link(ob_beam2)
col_collection_3.objects.link(ob_bulb)
col_collection_3.objects.link(ob_flare2)
col_collection_3.objects.link(ob_flashlight2)
col_collection_4.objects.link(ob_beam2)
col_collection_4.objects.link(ob_bulb)
col_collection_4.objects.link(ob_flare2)
col_collection_4.objects.link(ob_flashlight2)
col_collection_5.objects.link(ob_beam2)
col_collection_5.objects.link(ob_bulb)
col_collection_5.objects.link(ob_flare2)
col_collection_5.objects.link(ob_flashlight2)
col_collection_6.objects.link(ob_beam2)
col_collection_6.objects.link(ob_bulb)
col_collection_6.objects.link(ob_flare2)
col_collection_6.objects.link(ob_flashlight2)
col_collection_7.objects.link(ob_beam2)
col_collection_7.objects.link(ob_bulb)
col_collection_7.objects.link(ob_flare2)
col_collection_7.objects.link(ob_flashlight2)
col_collection_8.objects.link(ob_beam2)
col_collection_8.objects.link(ob_bulb)
col_collection_8.objects.link(ob_flare2)
col_collection_8.objects.link(ob_flashlight2)
col_collection_9.objects.link(ob_beam2)
col_collection_9.objects.link(ob_bulb)
col_collection_9.objects.link(ob_flare2)
col_collection_9.objects.link(ob_flashlight2)
col_collection_10.objects.link(ob_beam2)
col_collection_10.objects.link(ob_bulb)
col_collection_10.objects.link(ob_flare2)
col_collection_10.objects.link(ob_flashlight2)
col_collection_11.objects.link(ob_beam2)
col_collection_11.objects.link(ob_bulb)
col_collection_11.objects.link(ob_flare2)
col_collection_11.objects.link(ob_flashlight2)
col_collection_12.objects.link(ob_beam2)
col_collection_12.objects.link(ob_bulb)
col_collection_12.objects.link(ob_flare2)
col_collection_12.objects.link(ob_flashlight2)
col_collection_13.objects.link(ob_beam2)
col_collection_13.objects.link(ob_bulb)
col_collection_13.objects.link(ob_flare2)
col_collection_13.objects.link(ob_flashlight2)
col_collection_14.objects.link(ob_beam2)
col_collection_14.objects.link(ob_bulb)
col_collection_14.objects.link(ob_flare2)
col_collection_14.objects.link(ob_flashlight2)
col_collection_15.objects.link(ob_beam2)
col_collection_15.objects.link(ob_bulb)
col_collection_15.objects.link(ob_flare2)
col_collection_15.objects.link(ob_flashlight2)
col_collection_16.objects.link(ob_beam2)
col_collection_16.objects.link(ob_bulb)
col_collection_16.objects.link(ob_flare2)
col_collection_16.objects.link(ob_flashlight2)
col_collection_17.objects.link(ob_beam2)
col_collection_17.objects.link(ob_bulb)
col_collection_17.objects.link(ob_flare2)
col_collection_17.objects.link(ob_flashlight2)
col_collection_18.objects.link(ob_beam2)
col_collection_18.objects.link(ob_bulb)
col_collection_18.objects.link(ob_flare2)
col_collection_18.objects.link(ob_flashlight2)
col_collection_19.objects.link(ob_beam2)
col_collection_19.objects.link(ob_bulb)
col_collection_19.objects.link(ob_flare2)
col_collection_19.objects.link(ob_flashlight2)
col_collection_20.objects.link(ob_beam2)
col_collection_20.objects.link(ob_bulb)
col_collection_20.objects.link(ob_flare2)
col_collection_20.objects.link(ob_flashlight2)

# ---- scene / render settings (as saved in the file)
scene.frame_start = 1; scene.frame_end = 250; scene.frame_set(1)
scene.render.engine = 'BLENDER_EEVEE_NEXT'
scene.render.image_settings.file_format = 'JPEG'
scene.render.image_settings.color_mode = 'RGB'
scene.render.image_settings.compression = 90
scene.render.resolution_x = 800
scene.render.resolution_y = 600
scene.render.pixel_aspect_x = 100.0
scene.render.pixel_aspect_y = 100.0
scene.render.fps = 25
scene.render.dither_intensity = 0.0
scene.render.use_compositing = False
scene.render.use_sequencer = False
scene.render.bake_margin = 2
scene.render.bake_bias = 0.0
scene.render.use_stamp_time = False
scene.render.use_stamp_date = False
scene.render.use_stamp_frame = False
scene.render.use_stamp_camera = False
scene.render.use_stamp_scene = False
scene.render.use_stamp_filename = False
scene.render.use_stamp_render_time = False
scene.render.stamp_font_size = 0
scene.cycles.use_denoising = False
scene.cycles.samples = 10
scene.cycles.sampling_pattern = 'TABULATED_SOBOL'
scene.cycles.light_sampling_threshold = 0.0
scene.cycles.use_adaptive_sampling = False
scene.cycles.use_light_tree = False
scene.cycles.blur_glossy = 0.0
scene.cycles.volume_bounces = 1
scene.cycles.pixel_filter_type = 'GAUSSIAN'
scene.cycles.sample_clamp_indirect = 0.0
scene.view_settings.view_transform = 'Raw'
bpy.context.view_layer.update()

# ---- added for rendering (the .blend has no active camera): camera
cam_auto = bpy.data.cameras.new('AutoCamera')
cam_auto.lens = 50.0
cam_auto.sensor_width = 36.0
cam_auto.clip_end = 1000.0
ob_auto_camera = bpy.data.objects.new('AutoCamera', cam_auto)
scene.collection.objects.link(ob_auto_camera)
ob_auto_camera.location = (56.8191, -63.0834, 62.5486)
ob_auto_camera.rotation_euler = (1.09748, -7.21219e-08, 0.694738)
scene.camera = ob_auto_camera
bpy.context.view_layer.update()
